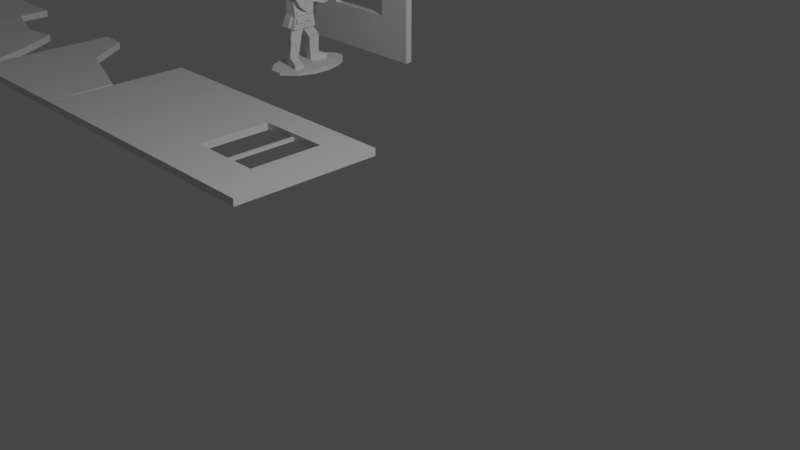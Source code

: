 # Source: ArmyMenAndEnv.blend  (saved by Blender 2.82.7; exported with 4.5.12 LTS)
import bpy
from mathutils import Matrix  # noqa: F401  (used for matrix-valued properties, if any)

bpy.ops.wm.read_factory_settings(use_empty=True)
scene = bpy.context.scene
scene.name = 'Scene'

# ---- collections
col_collection = bpy.data.collections.new('Collection'); scene.collection.children.link(col_collection)

# ---- materials (node trees are filled in below, after node groups)
mat_material = bpy.data.materials.new('Material')
mat_material.alpha_threshold = 0.0
mat_material.use_transparent_shadow = False
mat_material.line_color = (0.0, 0.0, 0.0, 1.0)

# ---- material node trees
mat_material.use_nodes = True; mat_material.node_tree.nodes.clear()
_N = mat_material.node_tree.nodes; _L = mat_material.node_tree.links
n0 = _N.new('ShaderNodeOutputMaterial'); n0.name = 'Material Output'; n0.location = (300, 300)
n1 = _N.new('ShaderNodeBsdfPrincipled'); n1.name = 'Principled BSDF'; n1.location = (10, 300)
n1.distribution = 'GGX'
n1.subsurface_method = 'BURLEY'
n1.inputs[2].default_value = 0.4
n1.inputs[3].default_value = 1.45
n1.inputs[27].default_value = (0.0, 0.0, 0.0, 1.0)
n1.inputs[28].default_value = 1.0
_L.new(n1.outputs[0], n0.inputs[0])
n0.is_active_output = True

# ---- world
world_world = bpy.data.worlds.new('World'); scene.world = world_world
world_world.use_nodes = True; world_world.node_tree.nodes.clear()
_N = world_world.node_tree.nodes; _L = world_world.node_tree.links
n0 = _N.new('ShaderNodeOutputWorld'); n0.name = 'World Output'; n0.location = (300, 300)
n1 = _N.new('ShaderNodeBackground'); n1.name = 'Background'; n1.location = (10, 300)
n1.inputs[0].default_value = (0.05088, 0.05088, 0.05088, 1.0)
_L.new(n1.outputs[0], n0.inputs[0])
n0.is_active_output = True
world_world.color = (0.05088, 0.05088, 0.05088)
world_world.use_sun_shadow = False
world_world.sun_shadow_jitter_overblur = 0.0

# ---- cameras
cam_camera = bpy.data.cameras.new('Camera')
cam_camera.clip_end = 100.0
cam_camera.ortho_scale = 7.314

# ---- lights
light_light = bpy.data.lights.new('Light', 'POINT')
light_light.transmission_factor = 0.0
light_light.energy = 1000.0
light_light.shadow_soft_size = 0.1
light_light.shadow_maximum_resolution = 0.006
light_light.use_absolute_resolution = True

# ---- meshes
me_cube_001 = bpy.data.meshes.new('Cube.001')
me_cube_001.from_pydata([(1.0, 1.0, 1.0), (1.0, 1.0, -1.0), (1.0, -1.0, 1.0), (1.0, -1.0, -1.0), (-1.0, 1.0, 1.0), (-1.0, 1.0, -1.0), (-1.0, -1.0, 1.0), (-1.0, -1.0, -1.0)], [], [(0, 4, 6, 2), (3, 2, 6, 7), (7, 6, 4, 5), (5, 1, 3, 7), (1, 0, 2, 3), (5, 4, 0, 1)])
_uv = me_cube_001.uv_layers.new(name='UVMap')
_uv.uv.foreach_set('vector', [0.625, 0.5, 0.875, 0.5, 0.875, 0.75, 0.625, 0.75, 0.375, 0.75, 0.625, 0.75, 0.625, 1.0, 0.375, 1.0, 0.375, 0.0, 0.625, 0.0, 0.625, 0.25, 0.375, 0.25, 0.125, 0.5, 0.375, 0.5, 0.375, 0.75, 0.125, 0.75, 0.375, 0.5, 0.625, 0.5, 0.625, 0.75, 0.375, 0.75, 0.375, 0.25, 0.625, 0.25, 0.625, 0.5, 0.375, 0.5])
me_cube_001.materials.append(mat_material)
me_cube_001.use_remesh_preserve_volume = False
me_cube_001.use_remesh_preserve_attributes = False
me_cube_001.use_mirror_vertex_groups = False
me_cube_001.update()
me_cube_002 = bpy.data.meshes.new('Cube.002')
me_cube_002.from_pydata([(1.0, 1.0, 1.0), (1.0, 1.0, -1.0), (1.0, -1.0, 1.0), (1.0, -1.0, -1.0), (-1.0, 1.0, 1.0), (-1.0, 1.0, -1.0), (-1.0, -1.0, 1.0), (-1.0, -1.0, -1.0), (0.0, 1.0, -1.0), (0.0, -1.0, 1.0), (0.0, -1.0, -1.0), (0.0, 1.0, 1.0), (-0.5, 1.0, -1.0), (-0.5, -1.0, 1.0), (-0.5, -1.0, -1.0), (-0.5, 1.0, 1.0), (0.5, -1.0, -1.0), (0.5, 1.0, 1.0), (0.5, 1.0, -1.0), (0.5, -1.0, 1.0), (-1.0, 0.0, -1.0), (1.0, 0.0, 1.0), (-1.0, 0.0, 1.0), (1.0, 0.0, -1.0), (-0.5, 0.09264, -1.0), (-0.5, 0.09264, 1.0), (0.5, 0.09264, 1.0), (0.5, 0.09264, -1.0), (-1.0, -0.5, -1.0), (1.0, -0.5, 1.0), (0.0, -0.4074, -1.0), (0.0, -0.4074, 1.0), (-0.5, -0.4074, -1.0), (-0.5, -0.4074, 1.0), (0.5, -0.4074, 1.0), (0.5, -0.4074, -1.0), (-1.0, -0.5, 1.0), (1.0, -0.5, -1.0), (-1.0, 0.5, 1.0), (1.0, 0.5, -1.0), (-1.0, 0.5, -1.0), (1.0, 0.5, 1.0), (0.0, 0.5926, -1.0), (0.0, 0.5926, 1.0), (-0.5, 0.5926, -1.0), (-0.5, 0.5926, 1.0), (0.5, 0.5926, 1.0), (0.5, 0.5926, -1.0)], [], [(33, 36, 6, 13), (14, 13, 6, 7), (40, 38, 4, 5), (35, 37, 3, 16), (37, 29, 2, 3), (18, 17, 0, 1), (12, 15, 11, 8), (32, 30, 10, 14), (16, 19, 9, 10), (34, 31, 9, 19), (28, 32, 14, 7), (5, 4, 15, 12), (10, 9, 13, 14), (31, 33, 13, 9), (29, 34, 19, 2), (3, 2, 19, 16), (8, 11, 17, 18), (30, 35, 16, 10), (41, 46, 26, 21), (40, 44, 24, 20), (39, 41, 21, 23), (47, 39, 23, 27), (28, 36, 22, 20), (45, 38, 22, 25), (7, 6, 36, 28), (21, 26, 34, 29), (20, 24, 32, 28), (23, 21, 29, 37), (27, 23, 37, 35), (25, 22, 36, 33), (15, 4, 38, 45), (18, 1, 39, 47), (1, 0, 41, 39), (12, 8, 42, 44), (17, 11, 43, 46), (5, 12, 44, 40), (11, 15, 45, 43), (0, 17, 46, 41), (8, 18, 47, 42), (20, 22, 38, 40), (42, 47, 46, 43, 45, 44), (24, 44, 45, 25, 33, 32), (35, 34, 46, 47), (35, 30, 31, 34), (31, 30, 32, 33)])
_uv = me_cube_002.uv_layers.new(name='UVMap')
_uv.uv.foreach_set('vector', [0.8125, 0.6875, 0.875, 0.6875, 0.875, 0.75, 0.8125, 0.75, 0.375, 0.9375, 0.625, 0.9375, 0.625, 1.0, 0.375, 1.0, 0.375, 0.1875, 0.625, 0.1875, 0.625, 0.25, 0.375, 0.25, 0.3125, 0.6875, 0.375, 0.6875, 0.375, 0.75, 0.3125, 0.75, 0.375, 0.6875, 0.625, 0.6875, 0.625, 0.75, 0.375, 0.75, 0.375, 0.4375, 0.625, 0.4375, 0.625, 0.5, 0.375, 0.5, 0.375, 0.3125, 0.625, 0.3125, 0.625, 0.375, 0.375, 0.375, 0.1875, 0.6875, 0.25, 0.6875, 0.25, 0.75, 0.1875, 0.75, 0.375, 0.8125, 0.625, 0.8125, 0.625, 0.875, 0.375, 0.875, 0.6875, 0.6875, 0.75, 0.6875, 0.75, 0.75, 0.6875, 0.75, 0.125, 0.6875, 0.1875, 0.6875, 0.1875, 0.75, 0.125, 0.75, 0.375, 0.25, 0.625, 0.25, 0.625, 0.3125, 0.375, 0.3125, 0.375, 0.875, 0.625, 0.875, 0.625, 0.9375, 0.375, 0.9375, 0.75, 0.6875, 0.8125, 0.6875, 0.8125, 0.75, 0.75, 0.75, 0.625, 0.6875, 0.6875, 0.6875, 0.6875, 0.75, 0.625, 0.75, 0.375, 0.75, 0.625, 0.75, 0.625, 0.8125, 0.375, 0.8125, 0.375, 0.375, 0.625, 0.375, 0.625, 0.4375, 0.375, 0.4375, 0.25, 0.6875, 0.3125, 0.6875, 0.3125, 0.75, 0.25, 0.75, 0.625, 0.5625, 0.6875, 0.5625, 0.6875, 0.625, 0.625, 0.625, 0.125, 0.5625, 0.1875, 0.5625, 0.1875, 0.625, 0.125, 0.625, 0.375, 0.5625, 0.625, 0.5625, 0.625, 0.625, 0.375, 0.625, 0.3125, 0.5625, 0.375, 0.5625, 0.375, 0.625, 0.3125, 0.625, 0.375, 0.0625, 0.625, 0.0625, 0.625, 0.125, 0.375, 0.125, 0.8125, 0.5625, 0.875, 0.5625, 0.875, 0.625, 0.8125, 0.625, 0.375, 0.0, 0.625, 0.0, 0.625, 0.0625, 0.375, 0.0625, 0.625, 0.625, 0.6875, 0.625, 0.6875, 0.6875, 0.625, 0.6875, 0.125, 0.625, 0.1875, 0.625, 0.1875, 0.6875, 0.125, 0.6875, 0.375, 0.625, 0.625, 0.625, 0.625, 0.6875, 0.375, 0.6875, 0.3125, 0.625, 0.375, 0.625, 0.375, 0.6875, 0.3125, 0.6875, 0.8125, 0.625, 0.875, 0.625, 0.875, 0.6875, 0.8125, 0.6875, 0.8125, 0.5, 0.875, 0.5, 0.875, 0.5625, 0.8125, 0.5625, 0.3125, 0.5, 0.375, 0.5, 0.375, 0.5625, 0.3125, 0.5625, 0.375, 0.5, 0.625, 0.5, 0.625, 0.5625, 0.375, 0.5625, 0.1875, 0.5, 0.25, 0.5, 0.25, 0.5625, 0.1875, 0.5625, 0.6875, 0.5, 0.75, 0.5, 0.75, 0.5625, 0.6875, 0.5625, 0.125, 0.5, 0.1875, 0.5, 0.1875, 0.5625, 0.125, 0.5625, 0.75, 0.5, 0.8125, 0.5, 0.8125, 0.5625, 0.75, 0.5625, 0.625, 0.5, 0.6875, 0.5, 0.6875, 0.5625, 0.625, 0.5625, 0.25, 0.5, 0.3125, 0.5, 0.3125, 0.5625, 0.25, 0.5625, 0.375, 0.125, 0.625, 0.125, 0.625, 0.1875, 0.375, 0.1875, 0.25, 0.5625, 0.3125, 0.5625, 0.6875, 0.5625, 0.75, 0.5625, 0.8125, 0.5625, 0.1875, 0.5625, 0.1875, 0.625, 0.1875, 0.5625, 0.8125, 0.5625, 0.8125, 0.625, 0.8125, 0.6875, 0.1875, 0.6875, 0.0, 0.0, 0.0, 0.0, 0.6875, 0.5625, 0.3125, 0.5625, 0.0, 0.0, 0.25, 0.6875, 0.75, 0.6875, 0.0, 0.0, 0.75, 0.6875, 0.25, 0.6875, 0.1875, 0.6875, 0.8125, 0.6875])
me_cube_002.materials.append(mat_material)
me_cube_002.use_remesh_preserve_volume = False
me_cube_002.use_remesh_preserve_attributes = False
me_cube_002.use_mirror_vertex_groups = False
me_cube_002.update()
me_cube_003 = bpy.data.meshes.new('Cube.003')
me_cube_003.from_pydata([(1.0, 1.0, 1.0), (1.0, 1.0, -1.0), (1.0, -1.0, 1.0), (1.0, -1.0, -1.0), (-1.0, 1.0, 1.0), (-1.0, 1.0, -1.0), (-1.0, -1.0, 1.0), (-1.0, -1.0, -1.0), (0.0, 1.0, -1.0), (0.0, -1.0, 1.0), (0.0, -1.0, -1.0), (0.0, 1.0, 1.0), (-0.5, 1.0, -1.0), (-0.5, -1.0, 1.0), (-0.5, -1.0, -1.0), (-0.5, 1.0, 1.0), (0.5, -1.0, -1.0), (0.5, 1.0, 1.0), (0.5, 1.0, -1.0), (0.5, -1.0, 1.0), (-1.0, 0.0, -1.0), (1.0, 0.0, 1.0), (-1.0, 0.0, 1.0), (1.0, 0.0, -1.0), (-0.3686, 0.09264, -0.7372), (-0.3686, 0.09264, 0.7372), (0.3686, 0.09264, 0.7372), (0.3686, 0.09264, -0.7372), (-1.0, -0.5, -1.0), (1.0, -0.5, 1.0), (-2.065e-08, -0.276, -0.7372), (-2.065e-08, -0.276, 0.7372), (-0.3686, -0.276, -0.7372), (-0.3686, -0.276, 0.7372), (0.3686, -0.276, 0.7372), (0.3686, -0.276, -0.7372), (-1.0, -0.5, 1.0), (1.0, -0.5, -1.0), (-1.0, 0.5, 1.0), (1.0, 0.5, -1.0), (-1.0, 0.5, -1.0), (1.0, 0.5, 1.0), (-2.065e-08, 0.985, -0.7372), (-2.065e-08, 0.985, 0.7372), (-0.3686, 0.985, -0.7372), (-0.3686, 0.985, 0.7372), (0.3686, 0.985, 0.7372), (0.3686, 0.985, -0.7372)], [], [(33, 36, 6, 13), (14, 13, 6, 7), (40, 38, 4, 5), (35, 37, 3, 16), (37, 29, 2, 3), (18, 17, 0, 1), (12, 15, 11, 8), (32, 30, 10, 14), (16, 19, 9, 10), (34, 31, 9, 19), (28, 32, 14, 7), (5, 4, 15, 12), (10, 9, 13, 14), (31, 33, 13, 9), (29, 34, 19, 2), (3, 2, 19, 16), (8, 11, 17, 18), (30, 35, 16, 10), (41, 46, 26, 21), (40, 44, 24, 20), (39, 41, 21, 23), (47, 39, 23, 27), (28, 36, 22, 20), (45, 38, 22, 25), (7, 6, 36, 28), (21, 26, 34, 29), (20, 24, 32, 28), (23, 21, 29, 37), (27, 23, 37, 35), (25, 22, 36, 33), (15, 4, 38, 45), (18, 1, 39, 47), (1, 0, 41, 39), (12, 8, 42, 44), (17, 11, 43, 46), (5, 12, 44, 40), (11, 15, 45, 43), (0, 17, 46, 41), (8, 18, 47, 42), (20, 22, 38, 40), (42, 47, 46, 43, 45, 44), (24, 44, 45, 25, 33, 32), (35, 34, 46, 47), (35, 30, 31, 34), (31, 30, 32, 33)])
_uv = me_cube_003.uv_layers.new(name='UVMap')
_uv.uv.foreach_set('vector', [0.8125, 0.6875, 0.875, 0.6875, 0.875, 0.75, 0.8125, 0.75, 0.375, 0.9375, 0.625, 0.9375, 0.625, 1.0, 0.375, 1.0, 0.375, 0.1875, 0.625, 0.1875, 0.625, 0.25, 0.375, 0.25, 0.3125, 0.6875, 0.375, 0.6875, 0.375, 0.75, 0.3125, 0.75, 0.375, 0.6875, 0.625, 0.6875, 0.625, 0.75, 0.375, 0.75, 0.375, 0.4375, 0.625, 0.4375, 0.625, 0.5, 0.375, 0.5, 0.375, 0.3125, 0.625, 0.3125, 0.625, 0.375, 0.375, 0.375, 0.1875, 0.6875, 0.25, 0.6875, 0.25, 0.75, 0.1875, 0.75, 0.375, 0.8125, 0.625, 0.8125, 0.625, 0.875, 0.375, 0.875, 0.6875, 0.6875, 0.75, 0.6875, 0.75, 0.75, 0.6875, 0.75, 0.125, 0.6875, 0.1875, 0.6875, 0.1875, 0.75, 0.125, 0.75, 0.375, 0.25, 0.625, 0.25, 0.625, 0.3125, 0.375, 0.3125, 0.375, 0.875, 0.625, 0.875, 0.625, 0.9375, 0.375, 0.9375, 0.75, 0.6875, 0.8125, 0.6875, 0.8125, 0.75, 0.75, 0.75, 0.625, 0.6875, 0.6875, 0.6875, 0.6875, 0.75, 0.625, 0.75, 0.375, 0.75, 0.625, 0.75, 0.625, 0.8125, 0.375, 0.8125, 0.375, 0.375, 0.625, 0.375, 0.625, 0.4375, 0.375, 0.4375, 0.25, 0.6875, 0.3125, 0.6875, 0.3125, 0.75, 0.25, 0.75, 0.625, 0.5625, 0.6875, 0.5625, 0.6875, 0.625, 0.625, 0.625, 0.125, 0.5625, 0.1875, 0.5625, 0.1875, 0.625, 0.125, 0.625, 0.375, 0.5625, 0.625, 0.5625, 0.625, 0.625, 0.375, 0.625, 0.3125, 0.5625, 0.375, 0.5625, 0.375, 0.625, 0.3125, 0.625, 0.375, 0.0625, 0.625, 0.0625, 0.625, 0.125, 0.375, 0.125, 0.8125, 0.5625, 0.875, 0.5625, 0.875, 0.625, 0.8125, 0.625, 0.375, 0.0, 0.625, 0.0, 0.625, 0.0625, 0.375, 0.0625, 0.625, 0.625, 0.6875, 0.625, 0.6875, 0.6875, 0.625, 0.6875, 0.125, 0.625, 0.1875, 0.625, 0.1875, 0.6875, 0.125, 0.6875, 0.375, 0.625, 0.625, 0.625, 0.625, 0.6875, 0.375, 0.6875, 0.3125, 0.625, 0.375, 0.625, 0.375, 0.6875, 0.3125, 0.6875, 0.8125, 0.625, 0.875, 0.625, 0.875, 0.6875, 0.8125, 0.6875, 0.8125, 0.5, 0.875, 0.5, 0.875, 0.5625, 0.8125, 0.5625, 0.3125, 0.5, 0.375, 0.5, 0.375, 0.5625, 0.3125, 0.5625, 0.375, 0.5, 0.625, 0.5, 0.625, 0.5625, 0.375, 0.5625, 0.1875, 0.5, 0.25, 0.5, 0.25, 0.5625, 0.1875, 0.5625, 0.6875, 0.5, 0.75, 0.5, 0.75, 0.5625, 0.6875, 0.5625, 0.125, 0.5, 0.1875, 0.5, 0.1875, 0.5625, 0.125, 0.5625, 0.75, 0.5, 0.8125, 0.5, 0.8125, 0.5625, 0.75, 0.5625, 0.625, 0.5, 0.6875, 0.5, 0.6875, 0.5625, 0.625, 0.5625, 0.25, 0.5, 0.3125, 0.5, 0.3125, 0.5625, 0.25, 0.5625, 0.375, 0.125, 0.625, 0.125, 0.625, 0.1875, 0.375, 0.1875, 0.25, 0.5625, 0.3125, 0.5625, 0.6875, 0.5625, 0.75, 0.5625, 0.8125, 0.5625, 0.1875, 0.5625, 0.1875, 0.625, 0.1875, 0.5625, 0.8125, 0.5625, 0.8125, 0.625, 0.8125, 0.6875, 0.1875, 0.6875, 0.0, 0.0, 0.0, 0.0, 0.6875, 0.5625, 0.3125, 0.5625, 0.0, 0.0, 0.25, 0.6875, 0.75, 0.6875, 0.0, 0.0, 0.75, 0.6875, 0.25, 0.6875, 0.1875, 0.6875, 0.8125, 0.6875])
me_cube_003.materials.append(mat_material)
me_cube_003.use_remesh_preserve_volume = False
me_cube_003.use_remesh_preserve_attributes = False
me_cube_003.use_mirror_vertex_groups = False
me_cube_003.update()
me_cube_004 = bpy.data.meshes.new('Cube.004')
me_cube_004.from_pydata([(1.0, 1.0, 1.0), (1.0, 1.0, -1.0), (1.0, -1.0, 1.0), (1.0, -1.0, -1.0), (-1.0, 1.0, 1.0), (-1.0, 1.0, -1.0), (-1.0, -1.0, 1.0), (-1.0, -1.0, -1.0)], [], [(0, 4, 6, 2), (3, 2, 6, 7), (7, 6, 4, 5), (5, 1, 3, 7), (1, 0, 2, 3), (5, 4, 0, 1)])
_uv = me_cube_004.uv_layers.new(name='UVMap')
_uv.uv.foreach_set('vector', [0.625, 0.5, 0.875, 0.5, 0.875, 0.75, 0.625, 0.75, 0.375, 0.75, 0.625, 0.75, 0.625, 1.0, 0.375, 1.0, 0.375, 0.0, 0.625, 0.0, 0.625, 0.25, 0.375, 0.25, 0.125, 0.5, 0.375, 0.5, 0.375, 0.75, 0.125, 0.75, 0.375, 0.5, 0.625, 0.5, 0.625, 0.75, 0.375, 0.75, 0.375, 0.25, 0.625, 0.25, 0.625, 0.5, 0.375, 0.5])
me_cube_004.materials.append(mat_material)
me_cube_004.use_remesh_preserve_volume = False
me_cube_004.use_remesh_preserve_attributes = False
me_cube_004.use_mirror_vertex_groups = False
me_cube_004.update()
me_cube_005 = bpy.data.meshes.new('Cube.005')
me_cube_005.from_pydata([(0.9482, -0.04882, 1.0), (0.9482, -0.04882, -1.0), (1.0, -1.0, 1.0), (1.0, -1.0, -1.0), (-1.0, 1.0, 1.0), (-1.0, 1.0, -1.0), (-1.0, -1.0, 1.0), (-1.0, -1.0, -1.0), (-0.1985, 0.3535, -1.0), (0.0, -1.0, 1.0), (0.0, -1.0, -1.0), (-0.1985, 0.3535, 1.0), (-0.6313, 0.9852, -1.0), (-0.5, -1.0, 1.0), (-0.5, -1.0, -1.0), (-0.6313, 0.9852, 1.0)], [], [(15, 4, 6, 13), (14, 13, 6, 7), (7, 6, 4, 5), (8, 1, 3, 10), (1, 0, 2, 3), (8, 11, 0, 1), (12, 15, 11, 8), (12, 8, 10, 14), (3, 2, 9, 10), (0, 11, 9, 2), (5, 12, 14, 7), (5, 4, 15, 12), (10, 9, 13, 14), (11, 15, 13, 9)])
_uv = me_cube_005.uv_layers.new(name='UVMap')
_uv.uv.foreach_set('vector', [0.8125, 0.5, 0.875, 0.5, 0.875, 0.75, 0.8125, 0.75, 0.375, 0.9375, 0.625, 0.9375, 0.625, 1.0, 0.375, 1.0, 0.375, 0.0, 0.625, 0.0, 0.625, 0.25, 0.375, 0.25, 0.25, 0.5, 0.375, 0.5, 0.375, 0.75, 0.25, 0.75, 0.375, 0.5, 0.625, 0.5, 0.625, 0.75, 0.375, 0.75, 0.375, 0.375, 0.625, 0.375, 0.625, 0.5, 0.375, 0.5, 0.375, 0.3125, 0.625, 0.3125, 0.625, 0.375, 0.375, 0.375, 0.1875, 0.5, 0.25, 0.5, 0.25, 0.75, 0.1875, 0.75, 0.375, 0.75, 0.625, 0.75, 0.625, 0.875, 0.375, 0.875, 0.625, 0.5, 0.75, 0.5, 0.75, 0.75, 0.625, 0.75, 0.125, 0.5, 0.1875, 0.5, 0.1875, 0.75, 0.125, 0.75, 0.375, 0.25, 0.625, 0.25, 0.625, 0.3125, 0.375, 0.3125, 0.375, 0.875, 0.625, 0.875, 0.625, 0.9375, 0.375, 0.9375, 0.75, 0.5, 0.8125, 0.5, 0.8125, 0.75, 0.75, 0.75])
me_cube_005.materials.append(mat_material)
me_cube_005.use_remesh_preserve_volume = False
me_cube_005.use_remesh_preserve_attributes = False
me_cube_005.use_mirror_vertex_groups = False
me_cube_005.update()
me_cube_006 = bpy.data.meshes.new('Cube.006')
me_cube_006.from_pydata([(0.285, 0.3902, 1.0), (0.285, 0.3902, -1.0), (1.0, -1.0, 1.0), (1.0, -1.0, -1.0), (-1.0, 0.5541, 1.0), (-1.0, 0.5541, -1.0), (-1.0, -1.0, 1.0), (-1.0, -1.0, -1.0), (-0.2018, 0.3021, -1.0), (0.0, -1.0, 1.0), (0.0, -1.0, -1.0), (-0.2018, 0.3021, 1.0), (-1.0, 0.0, -1.0), (0.5959, -0.1392, 1.0), (-1.0, 0.0, 1.0), (0.5959, -0.1392, -1.0), (-0.1009, -0.1971, -1.0), (-0.1009, -0.1971, 1.0)], [], [(17, 14, 6, 9), (10, 9, 6, 7), (12, 14, 4, 5), (16, 15, 3, 10), (15, 13, 2, 3), (8, 11, 0, 1), (5, 4, 11, 8), (12, 16, 10, 7), (3, 2, 9, 10), (13, 17, 9, 2), (0, 11, 17, 13), (5, 8, 16, 12), (1, 0, 13, 15), (8, 1, 15, 16), (7, 6, 14, 12), (11, 4, 14, 17)])
_uv = me_cube_006.uv_layers.new(name='UVMap')
_uv.uv.foreach_set('vector', [0.75, 0.625, 0.875, 0.625, 0.875, 0.75, 0.75, 0.75, 0.375, 0.875, 0.625, 0.875, 0.625, 1.0, 0.375, 1.0, 0.375, 0.125, 0.625, 0.125, 0.625, 0.25, 0.375, 0.25, 0.25, 0.625, 0.375, 0.625, 0.375, 0.75, 0.25, 0.75, 0.375, 0.625, 0.625, 0.625, 0.625, 0.75, 0.375, 0.75, 0.375, 0.375, 0.625, 0.375, 0.625, 0.5, 0.375, 0.5, 0.375, 0.25, 0.625, 0.25, 0.625, 0.375, 0.375, 0.375, 0.125, 0.625, 0.25, 0.625, 0.25, 0.75, 0.125, 0.75, 0.375, 0.75, 0.625, 0.75, 0.625, 0.875, 0.375, 0.875, 0.625, 0.625, 0.75, 0.625, 0.75, 0.75, 0.625, 0.75, 0.625, 0.5, 0.75, 0.5, 0.75, 0.625, 0.625, 0.625, 0.125, 0.5, 0.25, 0.5, 0.25, 0.625, 0.125, 0.625, 0.375, 0.5, 0.625, 0.5, 0.625, 0.625, 0.375, 0.625, 0.25, 0.5, 0.375, 0.5, 0.375, 0.625, 0.25, 0.625, 0.375, 0.0, 0.625, 0.0, 0.625, 0.125, 0.375, 0.125, 0.75, 0.5, 0.875, 0.5, 0.875, 0.625, 0.75, 0.625])
me_cube_006.materials.append(mat_material)
me_cube_006.use_remesh_preserve_volume = False
me_cube_006.use_remesh_preserve_attributes = False
me_cube_006.use_mirror_vertex_groups = False
me_cube_006.update()
me_cube_007 = bpy.data.meshes.new('Cube.007')
me_cube_007.from_pydata([(1.0, -0.3704, 1.0), (1.0, -0.3704, -1.0), (1.0, -1.0, 1.0), (1.0, -1.0, -1.0), (-1.0, -0.1296, 1.0), (-1.0, -0.1296, -1.0), (-1.0, -1.0, 1.0), (-1.0, -1.0, -1.0), (-0.408, -0.3783, -1.0), (0.0, -1.0, 1.0), (0.0, -1.0, -1.0), (-0.408, -0.3783, 1.0), (0.5, -1.0, -1.0), (0.5, -0.2022, 1.0), (0.5, -0.2022, -1.0), (0.5, -1.0, 1.0)], [], [(11, 4, 6, 9), (10, 9, 6, 7), (7, 6, 4, 5), (14, 1, 3, 12), (1, 0, 2, 3), (14, 13, 0, 1), (5, 4, 11, 8), (5, 8, 10, 7), (12, 15, 9, 10), (13, 11, 9, 15), (0, 13, 15, 2), (3, 2, 15, 12), (8, 11, 13, 14), (8, 14, 12, 10)])
_uv = me_cube_007.uv_layers.new(name='UVMap')
_uv.uv.foreach_set('vector', [0.75, 0.5, 0.875, 0.5, 0.875, 0.75, 0.75, 0.75, 0.375, 0.875, 0.625, 0.875, 0.625, 1.0, 0.375, 1.0, 0.375, 0.0, 0.625, 0.0, 0.625, 0.25, 0.375, 0.25, 0.3125, 0.5, 0.375, 0.5, 0.375, 0.75, 0.3125, 0.75, 0.375, 0.5, 0.625, 0.5, 0.625, 0.75, 0.375, 0.75, 0.375, 0.4375, 0.625, 0.4375, 0.625, 0.5, 0.375, 0.5, 0.375, 0.25, 0.625, 0.25, 0.625, 0.375, 0.375, 0.375, 0.125, 0.5, 0.25, 0.5, 0.25, 0.75, 0.125, 0.75, 0.375, 0.8125, 0.625, 0.8125, 0.625, 0.875, 0.375, 0.875, 0.6875, 0.5, 0.75, 0.5, 0.75, 0.75, 0.6875, 0.75, 0.625, 0.5, 0.6875, 0.5, 0.6875, 0.75, 0.625, 0.75, 0.375, 0.75, 0.625, 0.75, 0.625, 0.8125, 0.375, 0.8125, 0.375, 0.375, 0.625, 0.375, 0.625, 0.4375, 0.375, 0.4375, 0.25, 0.5, 0.3125, 0.5, 0.3125, 0.75, 0.25, 0.75])
me_cube_007.materials.append(mat_material)
me_cube_007.use_remesh_preserve_volume = False
me_cube_007.use_remesh_preserve_attributes = False
me_cube_007.use_mirror_vertex_groups = False
me_cube_007.update()
me_cube_008 = bpy.data.meshes.new('Cube.008')
me_cube_008.from_pydata([(-1.0, -0.3529, -1.0), (-1.0, -0.3529, -0.8283), (-1.0, 1.0, -1.0), (-1.0, 1.0, -0.8283), (1.0, -0.3529, -1.0), (1.0, -0.3529, -0.8283), (1.0, 1.0, -1.0), (1.0, 1.0, -0.8283), (-0.8875, 1.959, -0.9791), (-0.8875, 1.959, -0.8493), (0.8875, 1.959, -0.9791), (0.8875, 1.959, -0.8493), (-0.8036, -1.494, -0.9704), (-0.8036, -1.494, -0.858), (0.8036, -1.494, -0.9704), (0.8036, -1.494, -0.858), (-0.2743, -2.401, -0.9704), (-0.2743, -2.401, -0.858), (0.2743, -2.401, -0.9704), (0.2743, -2.401, -0.858), (-0.6466, 2.759, -0.9791), (-0.6466, 2.759, -0.8493), (0.6466, 2.759, -0.9791), (0.6466, 2.759, -0.8493), (-0.1705, 3.391, -0.9791), (-0.1705, 3.391, -0.8493), (0.1705, 3.391, -0.9791), (0.1705, 3.391, -0.8493)], [], [(0, 1, 3, 2), (3, 7, 11, 9), (6, 7, 5, 4), (5, 1, 13, 15), (2, 6, 4, 0), (7, 3, 1, 5), (10, 8, 20, 22), (2, 3, 9, 8), (7, 6, 10, 11), (6, 2, 8, 10), (12, 14, 18, 16), (4, 5, 15, 14), (1, 0, 12, 13), (0, 4, 14, 12), (18, 19, 17, 16), (13, 12, 16, 17), (15, 13, 17, 19), (14, 15, 19, 18), (21, 23, 27, 25), (9, 11, 23, 21), (8, 9, 21, 20), (11, 10, 22, 23), (24, 25, 27, 26), (20, 21, 25, 24), (23, 22, 26, 27), (22, 20, 24, 26)])
_uv = me_cube_008.uv_layers.new(name='UVMap')
_uv.uv.foreach_set('vector', [0.375, 0.0, 0.625, 0.0, 0.625, 0.25, 0.375, 0.25, 0.875, 0.5, 0.625, 0.5, 0.625, 0.5, 0.875, 0.5, 0.375, 0.5, 0.625, 0.5, 0.625, 0.75, 0.375, 0.75, 0.625, 0.75, 0.875, 0.75, 0.875, 0.75, 0.625, 0.75, 0.125, 0.5, 0.375, 0.5, 0.375, 0.75, 0.125, 0.75, 0.625, 0.5, 0.875, 0.5, 0.875, 0.75, 0.625, 0.75, 0.375, 0.5, 0.125, 0.5, 0.125, 0.5, 0.375, 0.5, 0.375, 0.25, 0.625, 0.25, 0.625, 0.25, 0.375, 0.25, 0.625, 0.5, 0.375, 0.5, 0.375, 0.5, 0.625, 0.5, 0.375, 0.5, 0.125, 0.5, 0.125, 0.5, 0.375, 0.5, 0.125, 0.75, 0.375, 0.75, 0.375, 0.75, 0.125, 0.75, 0.375, 0.75, 0.625, 0.75, 0.625, 0.75, 0.375, 0.75, 0.625, 0.0, 0.375, 0.0, 0.375, 0.0, 0.625, 0.0, 0.125, 0.75, 0.375, 0.75, 0.375, 0.75, 0.125, 0.75, 0.375, 0.75, 0.625, 0.75, 0.625, 1.0, 0.375, 1.0, 0.625, 0.0, 0.375, 0.0, 0.375, 0.0, 0.625, 0.0, 0.625, 0.75, 0.875, 0.75, 0.875, 0.75, 0.625, 0.75, 0.375, 0.75, 0.625, 0.75, 0.625, 0.75, 0.375, 0.75, 0.875, 0.5, 0.625, 0.5, 0.625, 0.5, 0.875, 0.5, 0.875, 0.5, 0.625, 0.5, 0.625, 0.5, 0.875, 0.5, 0.375, 0.25, 0.625, 0.25, 0.625, 0.25, 0.375, 0.25, 0.625, 0.5, 0.375, 0.5, 0.375, 0.5, 0.625, 0.5, 0.375, 0.25, 0.625, 0.25, 0.625, 0.5, 0.375, 0.5, 0.375, 0.25, 0.625, 0.25, 0.625, 0.25, 0.375, 0.25, 0.625, 0.5, 0.375, 0.5, 0.375, 0.5, 0.625, 0.5, 0.375, 0.5, 0.125, 0.5, 0.125, 0.5, 0.375, 0.5])
me_cube_008.use_remesh_fix_poles = True
me_cube_008.use_remesh_preserve_attributes = False
me_cube_008.use_mirror_vertex_groups = False
me_cube_008.update()
me_cube_009 = bpy.data.meshes.new('Cube.009')
me_cube_009.from_pydata([(1.0, 1.0, 1.0), (1.0, 1.0, -1.0), (1.0, -1.0, 1.0), (1.0, -1.0, -1.0), (-1.0, 1.0, 1.0), (-1.0, 1.0, -1.0), (-1.0, -1.0, 1.0), (-1.0, -1.0, -1.0), (0.0, 1.0, -1.0), (0.0, -1.0, 1.0), (0.0, -1.0, -1.0), (0.0, 1.0, 1.0), (-0.5, 1.0, -1.0), (-0.5, -1.0, 1.0), (-0.5, -1.0, -1.0), (-0.5, 1.0, 1.0), (0.5, -1.0, -1.0), (0.5, 1.0, 1.0), (0.5, 1.0, -1.0), (0.5, -1.0, 1.0), (-1.0, 0.0, -1.0), (1.0, 0.0, 1.0), (-1.0, 0.0, 1.0), (1.0, 0.0, -1.0), (-0.5, 0.09264, -1.0), (-0.5, 0.09264, 1.0), (0.5, 0.09264, 1.0), (0.5, 0.09264, -1.0), (-1.0, -0.5, -1.0), (1.0, -0.5, 1.0), (0.0, -0.4074, -1.0), (0.0, -0.4074, 1.0), (-0.5, -0.4074, -1.0), (-0.5, -0.4074, 1.0), (0.5, -0.4074, 1.0), (0.5, -0.4074, -1.0), (-1.0, -0.5, 1.0), (1.0, -0.5, -1.0), (-1.0, 0.5, 1.0), (1.0, 0.5, -1.0), (-1.0, 0.5, -1.0), (1.0, 0.5, 1.0), (0.0, 0.5926, -1.0), (0.0, 0.5926, 1.0), (-0.5, 0.5926, -1.0), (-0.5, 0.5926, 1.0), (0.5, 0.5926, 1.0), (0.5, 0.5926, -1.0)], [], [(33, 36, 6, 13), (14, 13, 6, 7), (40, 38, 4, 5), (35, 37, 3, 16), (37, 29, 2, 3), (18, 17, 0, 1), (12, 15, 11, 8), (32, 30, 10, 14), (16, 19, 9, 10), (34, 31, 9, 19), (28, 32, 14, 7), (5, 4, 15, 12), (10, 9, 13, 14), (31, 33, 13, 9), (29, 34, 19, 2), (3, 2, 19, 16), (8, 11, 17, 18), (30, 35, 16, 10), (41, 46, 26, 21), (40, 44, 24, 20), (39, 41, 21, 23), (47, 39, 23, 27), (28, 36, 22, 20), (45, 38, 22, 25), (7, 6, 36, 28), (21, 26, 34, 29), (20, 24, 32, 28), (23, 21, 29, 37), (27, 23, 37, 35), (25, 22, 36, 33), (15, 4, 38, 45), (18, 1, 39, 47), (1, 0, 41, 39), (12, 8, 42, 44), (17, 11, 43, 46), (5, 12, 44, 40), (11, 15, 45, 43), (0, 17, 46, 41), (8, 18, 47, 42), (20, 22, 38, 40), (42, 47, 46, 43, 45, 44), (24, 44, 45, 25, 33, 32), (35, 34, 46, 47), (35, 30, 31, 34), (31, 30, 32, 33)])
_uv = me_cube_009.uv_layers.new(name='UVMap')
_uv.uv.foreach_set('vector', [0.8125, 0.6875, 0.875, 0.6875, 0.875, 0.75, 0.8125, 0.75, 0.375, 0.9375, 0.625, 0.9375, 0.625, 1.0, 0.375, 1.0, 0.375, 0.1875, 0.625, 0.1875, 0.625, 0.25, 0.375, 0.25, 0.3125, 0.6875, 0.375, 0.6875, 0.375, 0.75, 0.3125, 0.75, 0.375, 0.6875, 0.625, 0.6875, 0.625, 0.75, 0.375, 0.75, 0.375, 0.4375, 0.625, 0.4375, 0.625, 0.5, 0.375, 0.5, 0.375, 0.3125, 0.625, 0.3125, 0.625, 0.375, 0.375, 0.375, 0.1875, 0.6875, 0.25, 0.6875, 0.25, 0.75, 0.1875, 0.75, 0.375, 0.8125, 0.625, 0.8125, 0.625, 0.875, 0.375, 0.875, 0.6875, 0.6875, 0.75, 0.6875, 0.75, 0.75, 0.6875, 0.75, 0.125, 0.6875, 0.1875, 0.6875, 0.1875, 0.75, 0.125, 0.75, 0.375, 0.25, 0.625, 0.25, 0.625, 0.3125, 0.375, 0.3125, 0.375, 0.875, 0.625, 0.875, 0.625, 0.9375, 0.375, 0.9375, 0.75, 0.6875, 0.8125, 0.6875, 0.8125, 0.75, 0.75, 0.75, 0.625, 0.6875, 0.6875, 0.6875, 0.6875, 0.75, 0.625, 0.75, 0.375, 0.75, 0.625, 0.75, 0.625, 0.8125, 0.375, 0.8125, 0.375, 0.375, 0.625, 0.375, 0.625, 0.4375, 0.375, 0.4375, 0.25, 0.6875, 0.3125, 0.6875, 0.3125, 0.75, 0.25, 0.75, 0.625, 0.5625, 0.6875, 0.5625, 0.6875, 0.625, 0.625, 0.625, 0.125, 0.5625, 0.1875, 0.5625, 0.1875, 0.625, 0.125, 0.625, 0.375, 0.5625, 0.625, 0.5625, 0.625, 0.625, 0.375, 0.625, 0.3125, 0.5625, 0.375, 0.5625, 0.375, 0.625, 0.3125, 0.625, 0.375, 0.0625, 0.625, 0.0625, 0.625, 0.125, 0.375, 0.125, 0.8125, 0.5625, 0.875, 0.5625, 0.875, 0.625, 0.8125, 0.625, 0.375, 0.0, 0.625, 0.0, 0.625, 0.0625, 0.375, 0.0625, 0.625, 0.625, 0.6875, 0.625, 0.6875, 0.6875, 0.625, 0.6875, 0.125, 0.625, 0.1875, 0.625, 0.1875, 0.6875, 0.125, 0.6875, 0.375, 0.625, 0.625, 0.625, 0.625, 0.6875, 0.375, 0.6875, 0.3125, 0.625, 0.375, 0.625, 0.375, 0.6875, 0.3125, 0.6875, 0.8125, 0.625, 0.875, 0.625, 0.875, 0.6875, 0.8125, 0.6875, 0.8125, 0.5, 0.875, 0.5, 0.875, 0.5625, 0.8125, 0.5625, 0.3125, 0.5, 0.375, 0.5, 0.375, 0.5625, 0.3125, 0.5625, 0.375, 0.5, 0.625, 0.5, 0.625, 0.5625, 0.375, 0.5625, 0.1875, 0.5, 0.25, 0.5, 0.25, 0.5625, 0.1875, 0.5625, 0.6875, 0.5, 0.75, 0.5, 0.75, 0.5625, 0.6875, 0.5625, 0.125, 0.5, 0.1875, 0.5, 0.1875, 0.5625, 0.125, 0.5625, 0.75, 0.5, 0.8125, 0.5, 0.8125, 0.5625, 0.75, 0.5625, 0.625, 0.5, 0.6875, 0.5, 0.6875, 0.5625, 0.625, 0.5625, 0.25, 0.5, 0.3125, 0.5, 0.3125, 0.5625, 0.25, 0.5625, 0.375, 0.125, 0.625, 0.125, 0.625, 0.1875, 0.375, 0.1875, 0.25, 0.5625, 0.3125, 0.5625, 0.6875, 0.5625, 0.75, 0.5625, 0.8125, 0.5625, 0.1875, 0.5625, 0.1875, 0.625, 0.1875, 0.5625, 0.8125, 0.5625, 0.8125, 0.625, 0.8125, 0.6875, 0.1875, 0.6875, 0.0, 0.0, 0.0, 0.0, 0.6875, 0.5625, 0.3125, 0.5625, 0.0, 0.0, 0.25, 0.6875, 0.75, 0.6875, 0.0, 0.0, 0.75, 0.6875, 0.25, 0.6875, 0.1875, 0.6875, 0.8125, 0.6875])
me_cube_009.materials.append(mat_material)
me_cube_009.use_remesh_preserve_volume = False
me_cube_009.use_remesh_preserve_attributes = False
me_cube_009.use_mirror_vertex_groups = False
me_cube_009.update()
me_cube_012 = bpy.data.meshes.new('Cube.012')
me_cube_012.from_pydata([(-1.0, -1.0, -1.0), (-1.0, -1.0, 1.0), (-1.0, 0.7631, -1.0), (-1.0, 0.7631, 1.0), (1.0, -1.0, -1.0), (1.0, -1.0, 1.0), (1.0, 0.7631, -1.0), (1.0, 0.7631, 1.0), (-1.0, 3.132, -1.0), (-1.0, 3.132, 0.1908), (1.0, 3.132, -1.0), (1.0, 3.132, 0.1908), (-1.17, -1.15, 1.142), (-1.17, 0.9132, 1.142), (1.17, -1.15, 1.142), (1.17, 0.9132, 1.142), (-1.321, -1.283, 4.861), (-1.321, 1.046, 4.861), (1.321, -1.283, 4.861), (1.321, 1.046, 4.861), (-1.455, -1.614, 5.287), (-1.455, 0.9508, 5.287), (1.455, -1.614, 5.287), (1.455, 0.9508, 5.287), (-1.455, -3.154, 7.503), (-1.455, -0.5887, 7.503), (1.455, -3.154, 7.503), (1.455, -0.5887, 7.503)], [], [(0, 1, 3, 2), (7, 6, 10, 11), (6, 7, 5, 4), (4, 5, 1, 0), (2, 6, 4, 0), (5, 7, 15, 14), (8, 9, 11, 10), (6, 2, 8, 10), (3, 7, 11, 9), (2, 3, 9, 8), (14, 15, 19, 18), (3, 1, 12, 13), (1, 5, 14, 12), (7, 3, 13, 15), (18, 19, 23, 22), (13, 12, 16, 17), (12, 14, 18, 16), (15, 13, 17, 19), (20, 22, 26, 24), (17, 16, 20, 21), (16, 18, 22, 20), (19, 17, 21, 23), (27, 25, 24, 26), (23, 21, 25, 27), (22, 23, 27, 26), (21, 20, 24, 25)])
_uv = me_cube_012.uv_layers.new(name='UVMap')
_uv.uv.foreach_set('vector', [0.375, 0.0, 0.625, 0.0, 0.625, 0.25, 0.375, 0.25, 0.625, 0.5, 0.375, 0.5, 0.375, 0.5, 0.625, 0.5, 0.375, 0.5, 0.625, 0.5, 0.625, 0.75, 0.375, 0.75, 0.375, 0.75, 0.625, 0.75, 0.625, 1.0, 0.375, 1.0, 0.125, 0.5, 0.375, 0.5, 0.375, 0.75, 0.125, 0.75, 0.625, 0.75, 0.625, 0.5, 0.625, 0.5, 0.625, 0.75, 0.375, 0.25, 0.625, 0.25, 0.625, 0.5, 0.375, 0.5, 0.375, 0.5, 0.125, 0.5, 0.125, 0.5, 0.375, 0.5, 0.875, 0.5, 0.625, 0.5, 0.625, 0.5, 0.875, 0.5, 0.375, 0.25, 0.625, 0.25, 0.625, 0.25, 0.375, 0.25, 0.625, 0.75, 0.625, 0.5, 0.625, 0.5, 0.625, 0.75, 0.625, 0.25, 0.625, 0.0, 0.625, 0.0, 0.625, 0.25, 0.625, 1.0, 0.625, 0.75, 0.625, 0.75, 0.625, 1.0, 0.625, 0.5, 0.875, 0.5, 0.875, 0.5, 0.625, 0.5, 0.625, 0.75, 0.625, 0.5, 0.625, 0.5, 0.625, 0.75, 0.625, 0.25, 0.625, 0.0, 0.625, 0.0, 0.625, 0.25, 0.625, 1.0, 0.625, 0.75, 0.625, 0.75, 0.625, 1.0, 0.625, 0.5, 0.875, 0.5, 0.875, 0.5, 0.625, 0.5, 0.625, 1.0, 0.625, 0.75, 0.625, 0.75, 0.625, 1.0, 0.625, 0.25, 0.625, 0.0, 0.625, 0.0, 0.625, 0.25, 0.625, 1.0, 0.625, 0.75, 0.625, 0.75, 0.625, 1.0, 0.625, 0.5, 0.875, 0.5, 0.875, 0.5, 0.625, 0.5, 0.625, 0.5, 0.875, 0.5, 0.875, 0.75, 0.625, 0.75, 0.625, 0.5, 0.875, 0.5, 0.875, 0.5, 0.625, 0.5, 0.625, 0.75, 0.625, 0.5, 0.625, 0.5, 0.625, 0.75, 0.625, 0.25, 0.625, 0.0, 0.625, 0.0, 0.625, 0.25])
me_cube_012.use_remesh_fix_poles = True
me_cube_012.use_remesh_preserve_attributes = False
me_cube_012.use_mirror_vertex_groups = False
me_cube_012.update()
me_cube_013 = bpy.data.meshes.new('Cube.013')
me_cube_013.from_pydata([(-1.0, -1.0, -1.0), (-0.8642, -0.8803, 1.01), (-1.0, 0.7631, -1.0), (-0.8642, 0.6434, 1.01), (1.0, -1.0, -1.0), (0.8642, -0.8803, 1.01), (1.0, 0.7631, -1.0), (0.8642, 0.6434, 1.01), (-1.0, 3.132, -1.0), (-1.0, 3.132, 0.1908), (1.0, 3.132, -1.0), (1.0, 3.132, 0.1908), (-1.011, -1.01, 1.132), (-1.011, 0.7731, 1.132), (1.011, -1.01, 1.132), (1.011, 0.7731, 1.132), (-1.715, -1.253, 4.905), (-1.715, 0.8508, 4.905), (0.671, -1.253, 4.905), (0.671, 0.8508, 4.905), (-1.835, -1.406, 5.243), (-1.835, 0.6289, 5.243), (0.6319, -1.387, 5.243), (0.6319, 0.6472, 5.243), (-2.737, -2.213, 7.503), (-2.737, 0.3521, 7.503), (0.1727, -2.213, 7.503), (0.1727, 0.3521, 7.503)], [], [(0, 1, 3, 2), (7, 6, 10, 11), (6, 7, 5, 4), (4, 5, 1, 0), (2, 6, 4, 0), (5, 7, 15, 14), (8, 9, 11, 10), (6, 2, 8, 10), (3, 7, 11, 9), (2, 3, 9, 8), (14, 15, 19, 18), (3, 1, 12, 13), (1, 5, 14, 12), (7, 3, 13, 15), (18, 19, 23, 22), (13, 12, 16, 17), (12, 14, 18, 16), (15, 13, 17, 19), (20, 22, 26, 24), (17, 16, 20, 21), (16, 18, 22, 20), (19, 17, 21, 23), (27, 25, 24, 26), (23, 21, 25, 27), (22, 23, 27, 26), (21, 20, 24, 25)])
_uv = me_cube_013.uv_layers.new(name='UVMap')
_uv.uv.foreach_set('vector', [0.375, 0.0, 0.625, 0.0, 0.625, 0.25, 0.375, 0.25, 0.625, 0.5, 0.375, 0.5, 0.375, 0.5, 0.625, 0.5, 0.375, 0.5, 0.625, 0.5, 0.625, 0.75, 0.375, 0.75, 0.375, 0.75, 0.625, 0.75, 0.625, 1.0, 0.375, 1.0, 0.125, 0.5, 0.375, 0.5, 0.375, 0.75, 0.125, 0.75, 0.625, 0.75, 0.625, 0.5, 0.625, 0.5, 0.625, 0.75, 0.375, 0.25, 0.625, 0.25, 0.625, 0.5, 0.375, 0.5, 0.375, 0.5, 0.125, 0.5, 0.125, 0.5, 0.375, 0.5, 0.875, 0.5, 0.625, 0.5, 0.625, 0.5, 0.875, 0.5, 0.375, 0.25, 0.625, 0.25, 0.625, 0.25, 0.375, 0.25, 0.625, 0.75, 0.625, 0.5, 0.625, 0.5, 0.625, 0.75, 0.625, 0.25, 0.625, 0.0, 0.625, 0.0, 0.625, 0.25, 0.625, 1.0, 0.625, 0.75, 0.625, 0.75, 0.625, 1.0, 0.625, 0.5, 0.875, 0.5, 0.875, 0.5, 0.625, 0.5, 0.625, 0.75, 0.625, 0.5, 0.625, 0.5, 0.625, 0.75, 0.625, 0.25, 0.625, 0.0, 0.625, 0.0, 0.625, 0.25, 0.625, 1.0, 0.625, 0.75, 0.625, 0.75, 0.625, 1.0, 0.625, 0.5, 0.875, 0.5, 0.875, 0.5, 0.625, 0.5, 0.625, 1.0, 0.625, 0.75, 0.625, 0.75, 0.625, 1.0, 0.625, 0.25, 0.625, 0.0, 0.625, 0.0, 0.625, 0.25, 0.625, 1.0, 0.625, 0.75, 0.625, 0.75, 0.625, 1.0, 0.625, 0.5, 0.875, 0.5, 0.875, 0.5, 0.625, 0.5, 0.625, 0.5, 0.875, 0.5, 0.875, 0.75, 0.625, 0.75, 0.625, 0.5, 0.875, 0.5, 0.875, 0.5, 0.625, 0.5, 0.625, 0.75, 0.625, 0.5, 0.625, 0.5, 0.625, 0.75, 0.625, 0.25, 0.625, 0.0, 0.625, 0.0, 0.625, 0.25])
me_cube_013.use_remesh_fix_poles = True
me_cube_013.use_remesh_preserve_attributes = False
me_cube_013.use_mirror_vertex_groups = False
me_cube_013.update()
me_cube_014 = bpy.data.meshes.new('Cube.014')
me_cube_014.from_pydata([(-1.214, -1.01, -1.0), (-1.0, -0.4648, 1.0), (-1.214, 3.408, -1.0), (-1.0, 3.11, 1.0), (1.487, -1.01, -1.0), (1.407, -0.4648, 1.0), (1.497, 3.408, -1.0), (1.407, 3.11, 1.0), (-0.889, 0.4088, 5.252), (-0.889, 3.357, 5.252), (0.5856, 0.4088, 5.252), (1.296, 3.357, 5.252), (-1.056, 3.433, 3.126), (1.14, 3.433, 3.126), (0.8227, -0.3094, 3.126), (-1.056, -0.3094, 3.126), (-1.214, 1.199, -1.0), (-1.0, 1.322, 1.0), (1.497, 1.199, -1.0), (1.407, 1.322, 1.0), (-0.889, 2.031, 5.252), (1.296, 2.031, 5.252), (-1.056, 1.562, 3.126), (1.14, 1.562, 3.126), (-1.214, 0.858, -1.0), (1.407, 1.196, 1.0), (1.296, 1.988, 5.252), (1.14, 1.393, 3.126), (-1.0, 1.196, 1.0), (1.487, 0.858, -1.0), (-0.889, 1.988, 5.252), (-1.056, 1.393, 3.126), (1.373, 1.199, -1.007), (1.373, 1.322, 0.9926), (1.262, 2.031, 5.245), (1.107, 1.562, 3.119), (1.373, 1.196, 0.9926), (1.262, 1.988, 5.245), (1.107, 1.393, 3.119), (1.373, 0.858, -1.007)], [], [(16, 17, 3, 2), (2, 3, 7, 6), (29, 25, 5, 4), (4, 5, 1, 0), (24, 29, 4, 0), (13, 12, 9, 11), (26, 30, 8, 10), (23, 13, 11, 21), (31, 15, 8, 30), (15, 14, 10, 8), (1, 5, 14, 15), (28, 1, 15, 31), (19, 7, 13, 23), (7, 3, 12, 13), (19, 23, 35, 33), (3, 17, 22, 12), (12, 22, 20, 9), (18, 19, 33, 32), (11, 9, 20, 21), (2, 6, 18, 16), (6, 7, 19, 18), (24, 28, 17, 16), (0, 1, 28, 24), (14, 27, 26, 10), (5, 25, 27, 14), (17, 28, 31, 22), (22, 31, 30, 20), (21, 20, 30, 26), (16, 18, 29, 24), (26, 27, 38, 37), (36, 33, 35, 38), (38, 35, 34, 37), (32, 33, 36, 39), (27, 25, 36, 38), (29, 18, 32, 39), (23, 21, 34, 35), (25, 29, 39, 36), (21, 26, 37, 34)])
_uv = me_cube_014.uv_layers.new(name='UVMap')
_uv.uv.foreach_set('vector', [0.375, 0.125, 0.625, 0.125, 0.625, 0.25, 0.375, 0.25, 0.375, 0.25, 0.625, 0.25, 0.625, 0.5, 0.375, 0.5, 0.375, 0.6885, 0.625, 0.6885, 0.625, 0.75, 0.375, 0.75, 0.375, 0.75, 0.625, 0.75, 0.625, 1.0, 0.375, 1.0, 0.125, 0.6885, 0.375, 0.6885, 0.375, 0.75, 0.125, 0.75, 0.625, 0.5, 0.625, 0.25, 0.625, 0.25, 0.625, 0.5, 0.625, 0.6885, 0.875, 0.6885, 0.875, 0.75, 0.625, 0.75, 0.625, 0.625, 0.625, 0.5, 0.625, 0.5, 0.625, 0.625, 0.625, 0.06151, 0.625, 0.0, 0.625, 0.0, 0.625, 0.06151, 0.625, 1.0, 0.625, 0.75, 0.625, 0.75, 0.625, 1.0, 0.625, 1.0, 0.625, 0.75, 0.625, 0.75, 0.625, 1.0, 0.625, 0.06151, 0.625, 0.0, 0.625, 0.0, 0.625, 0.06151, 0.625, 0.625, 0.625, 0.5, 0.625, 0.5, 0.625, 0.625, 0.625, 0.5, 0.625, 0.25, 0.625, 0.25, 0.625, 0.5, 0.625, 0.625, 0.625, 0.625, 0.625, 0.625, 0.625, 0.625, 0.625, 0.25, 0.625, 0.125, 0.625, 0.125, 0.625, 0.25, 0.625, 0.25, 0.625, 0.125, 0.625, 0.125, 0.625, 0.25, 0.375, 0.625, 0.625, 0.625, 0.625, 0.625, 0.375, 0.625, 0.625, 0.5, 0.875, 0.5, 0.875, 0.625, 0.625, 0.625, 0.125, 0.5, 0.375, 0.5, 0.375, 0.625, 0.125, 0.625, 0.375, 0.5, 0.625, 0.5, 0.625, 0.625, 0.375, 0.625, 0.375, 0.06151, 0.625, 0.06151, 0.625, 0.125, 0.375, 0.125, 0.375, 0.0, 0.625, 0.0, 0.625, 0.06151, 0.375, 0.06151, 0.625, 0.75, 0.625, 0.6885, 0.625, 0.6885, 0.625, 0.75, 0.625, 0.75, 0.625, 0.6885, 0.625, 0.6885, 0.625, 0.75, 0.625, 0.125, 0.625, 0.06151, 0.625, 0.06151, 0.625, 0.125, 0.625, 0.125, 0.625, 0.06151, 0.625, 0.06151, 0.625, 0.125, 0.625, 0.625, 0.875, 0.625, 0.875, 0.6885, 0.625, 0.6885, 0.125, 0.625, 0.375, 0.625, 0.375, 0.6885, 0.125, 0.6885, 0.625, 0.6885, 0.625, 0.6885, 0.625, 0.6885, 0.625, 0.6885, 0.625, 0.6885, 0.625, 0.625, 0.625, 0.625, 0.625, 0.6885, 0.625, 0.6885, 0.625, 0.625, 0.625, 0.625, 0.625, 0.6885, 0.375, 0.625, 0.625, 0.625, 0.625, 0.6885, 0.375, 0.6885, 0.625, 0.6885, 0.625, 0.6885, 0.625, 0.6885, 0.625, 0.6885, 0.375, 0.6885, 0.375, 0.625, 0.375, 0.625, 0.375, 0.6885, 0.625, 0.625, 0.625, 0.625, 0.625, 0.625, 0.625, 0.625, 0.625, 0.6885, 0.375, 0.6885, 0.375, 0.6885, 0.625, 0.6885, 0.625, 0.625, 0.625, 0.6885, 0.625, 0.6885, 0.625, 0.625])
me_cube_014.use_remesh_fix_poles = True
me_cube_014.use_remesh_preserve_attributes = False
me_cube_014.use_mirror_vertex_groups = False
me_cube_014.update()
me_cube_015 = bpy.data.meshes.new('Cube.015')
me_cube_015.from_pydata([(-1.0, -1.336, -2.152), (-1.0, -1.206, 1.085), (-0.4996, 0.2323, -2.647), (-0.2446, 0.2323, -0.5194), (1.0, -1.336, -2.152), (1.0, -1.206, 1.085), (1.5, 0.2323, -2.647), (1.245, 0.2323, -0.5194), (0.2659, 1.458, -2.946), (0.4487, 1.665, -0.9803), (1.977, 1.458, -2.946), (1.794, 1.665, -0.9803), (0.48, 2.444, -2.526), (0.6627, 1.969, -0.7954), (2.191, 2.444, -2.526), (2.008, 1.969, -0.7954), (0.9389, 3.74, -0.9582), (1.113, 3.012, -0.01897), (2.564, 3.74, -0.9582), (2.39, 3.012, -0.01897), (0.9389, 3.896, -0.3794), (1.113, 3.063, 0.008432), (2.564, 3.896, -0.3794), (2.39, 3.063, 0.008432)], [], [(0, 1, 3, 2), (3, 7, 11, 9), (6, 7, 5, 4), (4, 5, 1, 0), (2, 6, 4, 0), (7, 3, 1, 5), (9, 11, 15, 13), (2, 3, 9, 8), (7, 6, 10, 11), (6, 2, 8, 10), (13, 15, 19, 17), (8, 9, 13, 12), (11, 10, 14, 15), (10, 8, 12, 14), (17, 19, 23, 21), (12, 13, 17, 16), (15, 14, 18, 19), (14, 12, 16, 18), (20, 21, 23, 22), (16, 17, 21, 20), (19, 18, 22, 23), (18, 16, 20, 22)])
_uv = me_cube_015.uv_layers.new(name='UVMap')
_uv.uv.foreach_set('vector', [0.375, 0.0, 0.625, 0.0, 0.625, 0.25, 0.375, 0.25, 0.875, 0.5, 0.625, 0.5, 0.625, 0.5, 0.875, 0.5, 0.375, 0.5, 0.625, 0.5, 0.625, 0.75, 0.375, 0.75, 0.375, 0.75, 0.625, 0.75, 0.625, 1.0, 0.375, 1.0, 0.125, 0.5, 0.375, 0.5, 0.375, 0.75, 0.125, 0.75, 0.625, 0.5, 0.875, 0.5, 0.875, 0.75, 0.625, 0.75, 0.875, 0.5, 0.625, 0.5, 0.625, 0.5, 0.875, 0.5, 0.375, 0.25, 0.625, 0.25, 0.625, 0.25, 0.375, 0.25, 0.625, 0.5, 0.375, 0.5, 0.375, 0.5, 0.625, 0.5, 0.375, 0.5, 0.125, 0.5, 0.125, 0.5, 0.375, 0.5, 0.875, 0.5, 0.625, 0.5, 0.625, 0.5, 0.875, 0.5, 0.375, 0.25, 0.625, 0.25, 0.625, 0.25, 0.375, 0.25, 0.625, 0.5, 0.375, 0.5, 0.375, 0.5, 0.625, 0.5, 0.375, 0.5, 0.125, 0.5, 0.125, 0.5, 0.375, 0.5, 0.875, 0.5, 0.625, 0.5, 0.625, 0.5, 0.875, 0.5, 0.375, 0.25, 0.625, 0.25, 0.625, 0.25, 0.375, 0.25, 0.625, 0.5, 0.375, 0.5, 0.375, 0.5, 0.625, 0.5, 0.375, 0.5, 0.125, 0.5, 0.125, 0.5, 0.375, 0.5, 0.375, 0.25, 0.625, 0.25, 0.625, 0.5, 0.375, 0.5, 0.375, 0.25, 0.625, 0.25, 0.625, 0.25, 0.375, 0.25, 0.625, 0.5, 0.375, 0.5, 0.375, 0.5, 0.625, 0.5, 0.375, 0.5, 0.125, 0.5, 0.125, 0.5, 0.375, 0.5])
me_cube_015.use_remesh_fix_poles = True
me_cube_015.use_remesh_preserve_attributes = False
me_cube_015.use_mirror_vertex_groups = False
me_cube_015.update()
me_cube = bpy.data.meshes.new('Cube')
me_cube.from_pydata([(-4.734, -0.8893, -0.4412), (-5.055, -0.546, 0.6326), (-4.734, 1.278, -0.4412), (-5.055, 0.3933, 0.834), (-0.2226, -0.8893, -0.4412), (-2.578, -0.546, 0.6326), (-0.2226, 1.278, -0.4412), (-2.578, 0.3933, 0.834), (-2.298, -0.6246, -1.488), (-2.298, 1.098, -0.9884), (0.3973, -0.6246, -1.488), (0.3973, 1.098, -0.9884), (-1.0, -0.174, -2.414), (-1.0, 1.098, -1.205), (1.0, -0.174, -2.414), (1.0, 1.098, -1.205), (-1.0, 1.012, -3.456), (-1.0, 1.291, -1.499), (1.0, 1.012, -3.456), (1.0, 1.291, -1.499), (-1.0, 1.492, -3.42), (-1.0, 1.531, -1.182), (1.0, 1.492, -3.42), (1.0, 1.531, -1.182), (-0.9568, 2.564, -2.403), (-0.9568, 2.601, -0.2619), (0.9568, 2.564, -2.403), (0.9568, 2.601, -0.2619), (-0.9568, 3.542, -0.8834), (-0.9568, 2.755, -0.129), (0.9568, 3.542, -0.8834), (0.9568, 2.755, -0.129)], [], [(0, 1, 3, 2), (2, 3, 7, 6), (6, 7, 5, 4), (4, 5, 1, 0), (4, 0, 8, 10), (7, 3, 1, 5), (11, 10, 14, 15), (2, 6, 11, 9), (0, 2, 9, 8), (6, 4, 10, 11), (14, 12, 16, 18), (8, 9, 13, 12), (10, 8, 12, 14), (9, 11, 15, 13), (18, 16, 20, 22), (13, 15, 19, 17), (15, 14, 18, 19), (12, 13, 17, 16), (23, 22, 26, 27), (17, 19, 23, 21), (19, 18, 22, 23), (16, 17, 21, 20), (27, 26, 30, 31), (20, 21, 25, 24), (22, 20, 24, 26), (21, 23, 27, 25), (29, 31, 30, 28), (24, 25, 29, 28), (26, 24, 28, 30), (25, 27, 31, 29)])
_uv = me_cube.uv_layers.new(name='UVMap')
_uv.uv.foreach_set('vector', [0.375, 0.0, 0.625, 0.0, 0.625, 0.25, 0.375, 0.25, 0.375, 0.25, 0.625, 0.25, 0.625, 0.5, 0.375, 0.5, 0.375, 0.5, 0.625, 0.5, 0.625, 0.75, 0.375, 0.75, 0.375, 0.75, 0.625, 0.75, 0.625, 1.0, 0.375, 1.0, 0.375, 0.75, 0.375, 1.0, 0.375, 1.0, 0.375, 0.75, 0.625, 0.5, 0.875, 0.5, 0.875, 0.75, 0.625, 0.75, 0.375, 0.5, 0.375, 0.75, 0.375, 0.75, 0.375, 0.5, 0.375, 0.25, 0.375, 0.5, 0.375, 0.5, 0.375, 0.25, 0.375, 0.0, 0.375, 0.25, 0.375, 0.25, 0.375, 0.0, 0.375, 0.5, 0.375, 0.75, 0.375, 0.75, 0.375, 0.5, 0.375, 0.75, 0.375, 1.0, 0.375, 1.0, 0.375, 0.75, 0.375, 0.0, 0.375, 0.25, 0.375, 0.25, 0.375, 0.0, 0.375, 0.75, 0.375, 1.0, 0.375, 1.0, 0.375, 0.75, 0.375, 0.25, 0.375, 0.5, 0.375, 0.5, 0.375, 0.25, 0.375, 0.75, 0.375, 1.0, 0.375, 1.0, 0.375, 0.75, 0.375, 0.25, 0.375, 0.5, 0.375, 0.5, 0.375, 0.25, 0.375, 0.5, 0.375, 0.75, 0.375, 0.75, 0.375, 0.5, 0.375, 0.0, 0.375, 0.25, 0.375, 0.25, 0.375, 0.0, 0.375, 0.5, 0.375, 0.75, 0.375, 0.75, 0.375, 0.5, 0.375, 0.25, 0.375, 0.5, 0.375, 0.5, 0.375, 0.25, 0.375, 0.5, 0.375, 0.75, 0.375, 0.75, 0.375, 0.5, 0.375, 0.0, 0.375, 0.25, 0.375, 0.25, 0.375, 0.0, 0.375, 0.5, 0.375, 0.75, 0.375, 0.75, 0.375, 0.5, 0.375, 0.0, 0.375, 0.25, 0.375, 0.25, 0.375, 0.0, 0.375, 0.75, 0.375, 1.0, 0.375, 1.0, 0.375, 0.75, 0.375, 0.25, 0.375, 0.5, 0.375, 0.5, 0.375, 0.25, 0.125, 0.5, 0.375, 0.5, 0.375, 0.75, 0.125, 0.75, 0.375, 0.0, 0.375, 0.25, 0.375, 0.25, 0.375, 0.0, 0.375, 0.75, 0.375, 1.0, 0.375, 1.0, 0.375, 0.75, 0.375, 0.25, 0.375, 0.5, 0.375, 0.5, 0.375, 0.25])
me_cube.use_remesh_fix_poles = True
me_cube.use_remesh_preserve_attributes = False
me_cube.use_mirror_vertex_groups = False
me_cube.update()
me_cube_010 = bpy.data.meshes.new('Cube.010')
me_cube_010.from_pydata([(-0.455, -4.942, -0.5673), (-0.455, -4.942, 1.079), (-0.5529, 7.989, -1.086), (-0.5529, 7.989, 0.02019), (0.455, -4.942, -0.5673), (0.455, -4.942, 1.079), (0.5529, 7.989, -1.086), (0.5529, 7.989, 0.02019), (-0.4544, -7.179, -1.349), (-0.4544, -7.179, -0.4405), (0.4544, -7.179, -1.349), (0.4544, -7.179, -0.4405), (-0.4791, -10.55, -2.392), (-0.4791, -10.55, -0.9317), (0.4791, -10.55, -2.392), (0.4791, -10.55, -0.9317)], [], [(0, 1, 3, 2), (2, 3, 7, 6), (6, 7, 5, 4), (4, 5, 11, 10), (2, 6, 4, 0), (7, 3, 1, 5), (8, 10, 14, 12), (1, 0, 8, 9), (0, 4, 10, 8), (5, 1, 9, 11), (14, 15, 13, 12), (9, 8, 12, 13), (11, 9, 13, 15), (10, 11, 15, 14)])
_uv = me_cube_010.uv_layers.new(name='UVMap')
_uv.uv.foreach_set('vector', [0.375, 0.0, 0.625, 0.0, 0.625, 0.25, 0.375, 0.25, 0.375, 0.25, 0.625, 0.25, 0.625, 0.5, 0.375, 0.5, 0.375, 0.5, 0.625, 0.5, 0.625, 0.75, 0.375, 0.75, 0.375, 0.75, 0.625, 0.75, 0.625, 0.75, 0.375, 0.75, 0.125, 0.5, 0.375, 0.5, 0.375, 0.75, 0.125, 0.75, 0.625, 0.5, 0.875, 0.5, 0.875, 0.75, 0.625, 0.75, 0.125, 0.75, 0.375, 0.75, 0.375, 0.75, 0.125, 0.75, 0.625, 0.0, 0.375, 0.0, 0.375, 0.0, 0.625, 0.0, 0.125, 0.75, 0.375, 0.75, 0.375, 0.75, 0.125, 0.75, 0.625, 0.75, 0.875, 0.75, 0.875, 0.75, 0.625, 0.75, 0.375, 0.75, 0.625, 0.75, 0.625, 1.0, 0.375, 1.0, 0.625, 0.0, 0.375, 0.0, 0.375, 0.0, 0.625, 0.0, 0.625, 0.75, 0.875, 0.75, 0.875, 0.75, 0.625, 0.75, 0.375, 0.75, 0.625, 0.75, 0.625, 0.75, 0.375, 0.75])
me_cube_010.use_remesh_fix_poles = True
me_cube_010.use_remesh_preserve_attributes = False
me_cube_010.use_mirror_vertex_groups = False
me_cube_010.update()
me_cube_011 = bpy.data.meshes.new('Cube.011')
me_cube_011.from_pydata([(-0.6835, -1.003, -0.647), (-1.0, -1.185, 0.03306), (-0.6835, 0.3188, -0.6096), (-1.0, 0.9403, 0.4922), (0.6835, -1.003, -0.647), (1.0, -1.185, 0.03306), (0.6835, 0.3188, -0.6096), (1.0, 0.9403, 0.4922), (-1.153, -1.295, -0.003187), (-1.153, 1.156, 0.5263), (1.153, -1.295, -0.003187), (1.153, 1.156, 0.5263), (-1.032, -1.286, 0.6612), (-1.032, 1.057, 1.017), (1.032, -1.286, 0.6612), (1.032, 1.057, 1.017), (-0.8048, -1.108, 1.229), (-0.8048, 0.7418, 1.507), (0.8048, -1.108, 1.229), (0.8048, 0.7418, 1.507), (-0.5361, -0.8677, 1.542), (-0.5361, 0.418, 1.726), (0.5361, -0.8677, 1.542), (0.5361, 0.418, 1.726), (-0.05924, -0.3188, 1.783), (-0.05924, -0.1767, 1.804), (0.05924, -0.3188, 1.783), (0.05924, -0.1767, 1.804), (1.004e-06, 0.4418, -0.6096), (-4.547e-13, 1.131, 0.4922), (1.004e-06, -1.103, -0.647), (-4.547e-13, -1.352, 0.03306), (-4.547e-13, 1.373, 0.5263), (-4.547e-13, -1.491, -0.003187), (-4.547e-13, 1.257, 1.017), (-4.547e-13, -1.48, 0.6612), (-4.547e-13, 0.8892, 1.507), (-4.547e-13, -1.273, 1.229), (-4.547e-13, 0.5109, 1.726), (-4.547e-13, -0.9913, 1.542), (-4.547e-13, -0.184, 1.804), (-4.547e-13, -0.35, 1.783), (-0.8727, -0.3422, -0.6283), (-1.277, -0.1225, 0.2626), (0.8727, -0.3422, -0.6283), (1.277, -0.1225, 0.2626), (-1.472, -0.06984, 0.2616), (1.472, -0.06984, 0.2616), (-1.317, -0.1144, 0.839), (1.317, -0.1144, 0.839), (-1.028, -0.1833, 1.368), (1.028, -0.1833, 1.368), (-0.6846, -0.2249, 1.634), (0.6846, -0.2249, 1.634), (-0.07565, -0.2478, 1.794), (0.07565, -0.2478, 1.794), (-1.056e-06, -0.267, 1.794), (2.819e-07, -0.3306, -0.6283), (-0.8475, -1.1, -0.4505), (-0.8475, 0.6355, -0.3874), (0.8475, 0.6355, -0.3874), (0.8475, -1.1, -0.4505), (5.053e-07, -1.235, -0.4505), (5.053e-07, 0.7935, -0.3874), (1.082, -0.2324, -0.3255), (-1.082, -0.2324, -0.3255)], [], [(65, 43, 3, 59), (63, 29, 7, 60), (64, 45, 5, 61), (62, 31, 1, 58), (57, 44, 4, 30), (45, 7, 11, 47), (47, 11, 15, 49), (43, 1, 8, 46), (31, 5, 10, 33), (29, 3, 9, 32), (35, 14, 18, 37), (46, 8, 12, 48), (33, 10, 14, 35), (32, 9, 13, 34), (51, 19, 23, 53), (34, 13, 17, 36), (49, 15, 19, 51), (48, 12, 16, 50), (52, 20, 24, 54), (50, 16, 20, 52), (37, 18, 22, 39), (36, 17, 21, 38), (56, 54, 24, 41), (39, 22, 26, 41), (38, 21, 25, 40), (53, 23, 27, 55), (23, 38, 40, 27), (20, 39, 41, 24), (55, 56, 41, 26), (19, 36, 38, 23), (16, 37, 39, 20), (15, 34, 36, 19), (11, 32, 34, 15), (8, 33, 35, 12), (12, 35, 37, 16), (7, 29, 32, 11), (1, 31, 33, 8), (42, 57, 30, 0), (61, 5, 31, 62), (59, 3, 29, 63), (2, 28, 57, 42), (27, 40, 56, 55), (22, 53, 55, 26), (40, 25, 54, 56), (17, 50, 52, 21), (21, 52, 54, 25), (13, 48, 50, 17), (14, 49, 51, 18), (18, 51, 53, 22), (9, 46, 48, 13), (3, 43, 46, 9), (10, 47, 49, 14), (5, 45, 47, 10), (28, 6, 44, 57), (60, 7, 45, 64), (58, 1, 43, 65), (0, 58, 65, 42), (6, 60, 64, 44), (2, 59, 63, 28), (4, 61, 62, 30), (30, 62, 58, 0), (44, 64, 61, 4), (28, 63, 60, 6), (42, 65, 59, 2)])
_uv = me_cube_011.uv_layers.new(name='UVMap')
_uv.uv.foreach_set('vector', [0.5, 0.125, 0.625, 0.125, 0.625, 0.25, 0.5, 0.25, 0.5, 0.375, 0.625, 0.375, 0.625, 0.5, 0.5, 0.5, 0.5, 0.625, 0.625, 0.625, 0.625, 0.75, 0.5, 0.75, 0.5, 0.875, 0.625, 0.875, 0.625, 1.0, 0.5, 1.0, 0.25, 0.625, 0.375, 0.625, 0.375, 0.75, 0.25, 0.75, 0.625, 0.625, 0.625, 0.5, 0.625, 0.5, 0.625, 0.625, 0.625, 0.625, 0.625, 0.5, 0.625, 0.5, 0.625, 0.625, 0.625, 0.125, 0.625, 0.0, 0.625, 0.0, 0.625, 0.125, 0.625, 0.875, 0.625, 0.75, 0.625, 0.75, 0.625, 0.875, 0.625, 0.375, 0.625, 0.25, 0.625, 0.25, 0.625, 0.375, 0.625, 0.875, 0.625, 0.75, 0.625, 0.75, 0.625, 0.875, 0.625, 0.125, 0.625, 0.0, 0.625, 0.0, 0.625, 0.125, 0.625, 0.875, 0.625, 0.75, 0.625, 0.75, 0.625, 0.875, 0.625, 0.375, 0.625, 0.25, 0.625, 0.25, 0.625, 0.375, 0.625, 0.625, 0.625, 0.5, 0.625, 0.5, 0.625, 0.625, 0.625, 0.375, 0.625, 0.25, 0.625, 0.25, 0.625, 0.375, 0.625, 0.625, 0.625, 0.5, 0.625, 0.5, 0.625, 0.625, 0.625, 0.125, 0.625, 0.0, 0.625, 0.0, 0.625, 0.125, 0.625, 0.125, 0.625, 0.0, 0.625, 0.0, 0.625, 0.125, 0.625, 0.125, 0.625, 0.0, 0.625, 0.0, 0.625, 0.125, 0.625, 0.875, 0.625, 0.75, 0.625, 0.75, 0.625, 0.875, 0.625, 0.375, 0.625, 0.25, 0.625, 0.25, 0.625, 0.375, 0.75, 0.625, 0.875, 0.625, 0.875, 0.75, 0.75, 0.75, 0.625, 0.875, 0.625, 0.75, 0.625, 0.75, 0.625, 0.875, 0.625, 0.375, 0.625, 0.25, 0.625, 0.25, 0.625, 0.375, 0.625, 0.625, 0.625, 0.5, 0.625, 0.5, 0.625, 0.625, 0.625, 0.5, 0.625, 0.375, 0.625, 0.375, 0.625, 0.5, 0.625, 1.0, 0.625, 0.875, 0.625, 0.875, 0.625, 1.0, 0.625, 0.625, 0.75, 0.625, 0.75, 0.75, 0.625, 0.75, 0.625, 0.5, 0.625, 0.375, 0.625, 0.375, 0.625, 0.5, 0.625, 1.0, 0.625, 0.875, 0.625, 0.875, 0.625, 1.0, 0.625, 0.5, 0.625, 0.375, 0.625, 0.375, 0.625, 0.5, 0.625, 0.5, 0.625, 0.375, 0.625, 0.375, 0.625, 0.5, 0.625, 1.0, 0.625, 0.875, 0.625, 0.875, 0.625, 1.0, 0.625, 1.0, 0.625, 0.875, 0.625, 0.875, 0.625, 1.0, 0.625, 0.5, 0.625, 0.375, 0.625, 0.375, 0.625, 0.5, 0.625, 1.0, 0.625, 0.875, 0.625, 0.875, 0.625, 1.0, 0.125, 0.625, 0.25, 0.625, 0.25, 0.75, 0.125, 0.75, 0.5, 0.75, 0.625, 0.75, 0.625, 0.875, 0.5, 0.875, 0.5, 0.25, 0.625, 0.25, 0.625, 0.375, 0.5, 0.375, 0.125, 0.5, 0.25, 0.5, 0.25, 0.625, 0.125, 0.625, 0.625, 0.5, 0.75, 0.5, 0.75, 0.625, 0.625, 0.625, 0.625, 0.75, 0.625, 0.625, 0.625, 0.625, 0.625, 0.75, 0.75, 0.5, 0.875, 0.5, 0.875, 0.625, 0.75, 0.625, 0.625, 0.25, 0.625, 0.125, 0.625, 0.125, 0.625, 0.25, 0.625, 0.25, 0.625, 0.125, 0.625, 0.125, 0.625, 0.25, 0.625, 0.25, 0.625, 0.125, 0.625, 0.125, 0.625, 0.25, 0.625, 0.75, 0.625, 0.625, 0.625, 0.625, 0.625, 0.75, 0.625, 0.75, 0.625, 0.625, 0.625, 0.625, 0.625, 0.75, 0.625, 0.25, 0.625, 0.125, 0.625, 0.125, 0.625, 0.25, 0.625, 0.25, 0.625, 0.125, 0.625, 0.125, 0.625, 0.25, 0.625, 0.75, 0.625, 0.625, 0.625, 0.625, 0.625, 0.75, 0.625, 0.75, 0.625, 0.625, 0.625, 0.625, 0.625, 0.75, 0.25, 0.5, 0.375, 0.5, 0.375, 0.625, 0.25, 0.625, 0.5, 0.5, 0.625, 0.5, 0.625, 0.625, 0.5, 0.625, 0.5, 0.0, 0.625, 0.0, 0.625, 0.125, 0.5, 0.125, 0.375, 0.0, 0.5, 0.0, 0.5, 0.125, 0.375, 0.125, 0.375, 0.5, 0.5, 0.5, 0.5, 0.625, 0.375, 0.625, 0.375, 0.25, 0.5, 0.25, 0.5, 0.375, 0.375, 0.375, 0.375, 0.75, 0.5, 0.75, 0.5, 0.875, 0.375, 0.875, 0.375, 0.875, 0.5, 0.875, 0.5, 1.0, 0.375, 1.0, 0.375, 0.625, 0.5, 0.625, 0.5, 0.75, 0.375, 0.75, 0.375, 0.375, 0.5, 0.375, 0.5, 0.5, 0.375, 0.5, 0.375, 0.125, 0.5, 0.125, 0.5, 0.25, 0.375, 0.25])
me_cube_011.use_remesh_fix_poles = True
me_cube_011.use_remesh_preserve_attributes = False
me_cube_011.use_mirror_vertex_groups = False
me_cube_011.update()
me_cube_016 = bpy.data.meshes.new('Cube.016')
me_cube_016.from_pydata([(-1.0, -1.0, -1.0), (-1.0, -1.0, 1.0), (-1.0, 1.0, -1.0), (-1.0, 1.0, 1.0), (0.7767, -1.0, -1.0), (0.5883, -1.0, 1.0), (0.7767, 1.0, -1.0), (0.5883, 1.0, 1.0)], [], [(0, 1, 3, 2), (2, 3, 7, 6), (6, 7, 5, 4), (4, 5, 1, 0), (2, 6, 4, 0), (7, 3, 1, 5)])
_uv = me_cube_016.uv_layers.new(name='UVMap')
_uv.uv.foreach_set('vector', [0.375, 0.0, 0.625, 0.0, 0.625, 0.25, 0.375, 0.25, 0.375, 0.25, 0.625, 0.25, 0.625, 0.5, 0.375, 0.5, 0.375, 0.5, 0.625, 0.5, 0.625, 0.75, 0.375, 0.75, 0.375, 0.75, 0.625, 0.75, 0.625, 1.0, 0.375, 1.0, 0.125, 0.5, 0.375, 0.5, 0.375, 0.75, 0.125, 0.75, 0.625, 0.5, 0.875, 0.5, 0.875, 0.75, 0.625, 0.75])
me_cube_016.use_remesh_fix_poles = True
me_cube_016.use_remesh_preserve_attributes = False
me_cube_016.use_mirror_vertex_groups = False
me_cube_016.update()
me_cube_017 = bpy.data.meshes.new('Cube.017')
me_cube_017.from_pydata([(-1.0, -1.0, -1.0), (-1.0, -1.0, 1.0), (-1.0, 1.0, -1.0), (-1.0, 1.0, 1.0), (0.7579, -1.0, -1.0), (0.6798, -1.0, 1.0), (0.7579, 1.0, -1.0), (0.6798, 1.0, 1.0)], [], [(0, 1, 3, 2), (2, 3, 7, 6), (6, 7, 5, 4), (4, 5, 1, 0), (2, 6, 4, 0), (7, 3, 1, 5)])
_uv = me_cube_017.uv_layers.new(name='UVMap')
_uv.uv.foreach_set('vector', [0.375, 0.0, 0.625, 0.0, 0.625, 0.25, 0.375, 0.25, 0.375, 0.25, 0.625, 0.25, 0.625, 0.5, 0.375, 0.5, 0.375, 0.5, 0.625, 0.5, 0.625, 0.75, 0.375, 0.75, 0.375, 0.75, 0.625, 0.75, 0.625, 1.0, 0.375, 1.0, 0.125, 0.5, 0.375, 0.5, 0.375, 0.75, 0.125, 0.75, 0.625, 0.5, 0.875, 0.5, 0.875, 0.75, 0.625, 0.75])
me_cube_017.use_remesh_fix_poles = True
me_cube_017.use_remesh_preserve_attributes = False
me_cube_017.use_mirror_vertex_groups = False
me_cube_017.update()
me_cube_018 = bpy.data.meshes.new('Cube.018')
me_cube_018.from_pydata([(-1.0, -1.0, -1.0), (-1.0, -1.0, 1.0), (-1.0, 1.0, -1.0), (-1.0, 1.0, 1.0), (0.7767, -1.0, -1.0), (0.5883, -1.0, 1.0), (0.7767, 1.0, -1.0), (0.5883, 1.0, 1.0)], [], [(0, 1, 3, 2), (2, 3, 7, 6), (6, 7, 5, 4), (4, 5, 1, 0), (2, 6, 4, 0), (7, 3, 1, 5)])
_uv = me_cube_018.uv_layers.new(name='UVMap')
_uv.uv.foreach_set('vector', [0.375, 0.0, 0.625, 0.0, 0.625, 0.25, 0.375, 0.25, 0.375, 0.25, 0.625, 0.25, 0.625, 0.5, 0.375, 0.5, 0.375, 0.5, 0.625, 0.5, 0.625, 0.75, 0.375, 0.75, 0.375, 0.75, 0.625, 0.75, 0.625, 1.0, 0.375, 1.0, 0.125, 0.5, 0.375, 0.5, 0.375, 0.75, 0.125, 0.75, 0.625, 0.5, 0.875, 0.5, 0.875, 0.75, 0.625, 0.75])
me_cube_018.use_remesh_fix_poles = True
me_cube_018.use_remesh_preserve_attributes = False
me_cube_018.use_mirror_vertex_groups = False
me_cube_018.update()
me_cube_019 = bpy.data.meshes.new('Cube.019')
me_cube_019.from_pydata([(-1.0, -1.0, -1.0), (-1.0, -1.0, 1.0), (-1.0, 1.0, -1.0), (-1.0, 1.0, 1.0), (0.7579, -1.0, -1.0), (0.6798, -1.0, 1.0), (0.7579, 1.0, -1.0), (0.6798, 1.0, 1.0)], [], [(0, 1, 3, 2), (2, 3, 7, 6), (6, 7, 5, 4), (4, 5, 1, 0), (2, 6, 4, 0), (7, 3, 1, 5)])
_uv = me_cube_019.uv_layers.new(name='UVMap')
_uv.uv.foreach_set('vector', [0.375, 0.0, 0.625, 0.0, 0.625, 0.25, 0.375, 0.25, 0.375, 0.25, 0.625, 0.25, 0.625, 0.5, 0.375, 0.5, 0.375, 0.5, 0.625, 0.5, 0.625, 0.75, 0.375, 0.75, 0.375, 0.75, 0.625, 0.75, 0.625, 1.0, 0.375, 1.0, 0.125, 0.5, 0.375, 0.5, 0.375, 0.75, 0.125, 0.75, 0.625, 0.5, 0.875, 0.5, 0.875, 0.75, 0.625, 0.75])
me_cube_019.use_remesh_fix_poles = True
me_cube_019.use_remesh_preserve_attributes = False
me_cube_019.use_mirror_vertex_groups = False
me_cube_019.update()
me_cube_020 = bpy.data.meshes.new('Cube.020')
me_cube_020.from_pydata([(-0.9159, -0.008435, -0.8816), (-0.5543, 0.3712, 1.118), (-1.0, 1.0, -1.0), (-0.7452, 1.0, 1.0), (0.977, -0.008435, -0.8816), (1.09, 0.3712, 1.118), (0.6794, 1.0, -1.0), (0.899, 1.0, 1.0)], [], [(0, 1, 3, 2), (2, 3, 7, 6), (6, 7, 5, 4), (4, 5, 1, 0), (2, 6, 4, 0), (7, 3, 1, 5)])
_uv = me_cube_020.uv_layers.new(name='UVMap')
_uv.uv.foreach_set('vector', [0.375, 0.0, 0.625, 0.0, 0.625, 0.25, 0.375, 0.25, 0.375, 0.25, 0.625, 0.25, 0.625, 0.5, 0.375, 0.5, 0.375, 0.5, 0.625, 0.5, 0.625, 0.75, 0.375, 0.75, 0.375, 0.75, 0.625, 0.75, 0.625, 1.0, 0.375, 1.0, 0.125, 0.5, 0.375, 0.5, 0.375, 0.75, 0.125, 0.75, 0.625, 0.5, 0.875, 0.5, 0.875, 0.75, 0.625, 0.75])
me_cube_020.use_remesh_fix_poles = True
me_cube_020.use_remesh_preserve_attributes = False
me_cube_020.use_mirror_vertex_groups = False
me_cube_020.update()
me_cube_021 = bpy.data.meshes.new('Cube.021')
me_cube_021.from_pydata([(-1.0, -1.0, 0.1492), (-1.0, 0.09249, 1.681), (-1.0, 0.5885, -1.028), (-1.0, 3.525, 1.128), (1.0, -1.0, 0.1492), (1.0, 0.09249, 1.681), (1.0, 0.5885, -1.028), (1.0, 3.525, 1.128), (-1.0, 0.7012, 2.32), (-1.0, 3.836, 1.823), (1.0, 0.7012, 2.32), (1.0, 3.836, 1.823)], [], [(0, 1, 3, 2), (2, 3, 7, 6), (6, 7, 5, 4), (4, 5, 1, 0), (2, 6, 4, 0), (3, 1, 8, 9), (11, 9, 8, 10), (1, 5, 10, 8), (7, 3, 9, 11), (5, 7, 11, 10)])
_uv = me_cube_021.uv_layers.new(name='UVMap')
_uv.uv.foreach_set('vector', [0.375, 0.0, 0.625, 0.0, 0.625, 0.25, 0.375, 0.25, 0.375, 0.25, 0.625, 0.25, 0.625, 0.5, 0.375, 0.5, 0.375, 0.5, 0.625, 0.5, 0.625, 0.75, 0.375, 0.75, 0.375, 0.75, 0.625, 0.75, 0.625, 1.0, 0.375, 1.0, 0.125, 0.5, 0.375, 0.5, 0.375, 0.75, 0.125, 0.75, 0.625, 0.25, 0.625, 0.0, 0.625, 0.0, 0.625, 0.25, 0.625, 0.5, 0.875, 0.5, 0.875, 0.75, 0.625, 0.75, 0.625, 1.0, 0.625, 0.75, 0.625, 0.75, 0.625, 1.0, 0.625, 0.5, 0.625, 0.25, 0.625, 0.25, 0.625, 0.5, 0.625, 0.75, 0.625, 0.5, 0.625, 0.5, 0.625, 0.75])
me_cube_021.use_remesh_fix_poles = True
me_cube_021.use_remesh_preserve_attributes = False
me_cube_021.use_mirror_vertex_groups = False
me_cube_021.update()
me_cube_022 = bpy.data.meshes.new('Cube.022')
me_cube_022.from_pydata([(-1.0, -1.0, 0.1492), (-1.0, 0.09249, 1.681), (-0.8194, 0.4247, -0.4634), (-1.0, 3.525, 1.128), (0.5656, -1.0, 0.1492), (1.0, 0.09249, 1.681), (1.0, 0.1769, -0.7242), (1.0, 3.525, 1.128), (-1.0, 0.7012, 2.32), (-1.0, 3.836, 1.823), (1.0, 0.7012, 2.32), (1.0, 3.836, 1.823)], [], [(0, 1, 3, 2), (2, 3, 7, 6), (6, 7, 5, 4), (4, 5, 1, 0), (2, 6, 4, 0), (3, 1, 8, 9), (11, 9, 8, 10), (1, 5, 10, 8), (7, 3, 9, 11), (5, 7, 11, 10)])
_uv = me_cube_022.uv_layers.new(name='UVMap')
_uv.uv.foreach_set('vector', [0.375, 0.0, 0.625, 0.0, 0.625, 0.25, 0.375, 0.25, 0.375, 0.25, 0.625, 0.25, 0.625, 0.5, 0.375, 0.5, 0.375, 0.5, 0.625, 0.5, 0.625, 0.75, 0.375, 0.75, 0.375, 0.75, 0.625, 0.75, 0.625, 1.0, 0.375, 1.0, 0.125, 0.5, 0.375, 0.5, 0.375, 0.75, 0.125, 0.75, 0.625, 0.25, 0.625, 0.0, 0.625, 0.0, 0.625, 0.25, 0.625, 0.5, 0.875, 0.5, 0.875, 0.75, 0.625, 0.75, 0.625, 1.0, 0.625, 0.75, 0.625, 0.75, 0.625, 1.0, 0.625, 0.5, 0.625, 0.25, 0.625, 0.25, 0.625, 0.5, 0.625, 0.75, 0.625, 0.5, 0.625, 0.5, 0.625, 0.75])
me_cube_022.use_remesh_fix_poles = True
me_cube_022.use_remesh_preserve_attributes = False
me_cube_022.use_mirror_vertex_groups = False
me_cube_022.update()

# ---- objects
ob_light = bpy.data.objects.new('Light', light_light)
ob_camera = bpy.data.objects.new('Camera', cam_camera)
ob_cube_001 = bpy.data.objects.new('Cube.001', me_cube_001)
ob_cube_002 = bpy.data.objects.new('Cube.002', me_cube_002)
ob_cube_003 = bpy.data.objects.new('Cube.003', me_cube_003)
ob_cube_004 = bpy.data.objects.new('Cube.004', me_cube_004)
ob_cube_005 = bpy.data.objects.new('Cube.005', me_cube_005)
ob_cube_006 = bpy.data.objects.new('Cube.006', me_cube_006)
ob_cube_007 = bpy.data.objects.new('Cube.007', me_cube_007)
ob_cube = bpy.data.objects.new('Cube', me_cube_008)
ob_cube_008 = bpy.data.objects.new('Cube.008', me_cube_009)
ob_empty = bpy.data.objects.new('Empty', None)
ob_cube_009 = bpy.data.objects.new('Cube.009', me_cube_012)
ob_cube_010 = bpy.data.objects.new('Cube.010', me_cube_013)
ob_cube_011 = bpy.data.objects.new('Cube.011', me_cube_014)
ob_cube_012 = bpy.data.objects.new('Cube.012', me_cube_015)
ob_cube_013 = bpy.data.objects.new('Cube.013', me_cube)
ob_cube_014 = bpy.data.objects.new('Cube.014', me_cube_010)
ob_cube_015 = bpy.data.objects.new('Cube.015', me_cube_011)
ob_cube_016 = bpy.data.objects.new('Cube.016', me_cube_016)
ob_cube_017 = bpy.data.objects.new('Cube.017', me_cube_017)
ob_cube_018 = bpy.data.objects.new('Cube.018', me_cube_018)
ob_cube_019 = bpy.data.objects.new('Cube.019', me_cube_019)
ob_cube_020 = bpy.data.objects.new('Cube.020', me_cube_020)
ob_cube_021 = bpy.data.objects.new('Cube.021', me_cube_021)
ob_cube_022 = bpy.data.objects.new('Cube.022', me_cube_022)

# ---- transforms, parenting, visibility, modifiers, constraints
ob_light.location = (4.076, 1.005, 5.904)
ob_light.rotation_euler = (0.6503, 0.05522, 1.866)
ob_light.lock_rotations_4d = False
ob_light.empty_display_type = 'ARROWS'
ob_light.color = (0.0, 0.0, 0.0, 0.0)
ob_light.lineart.crease_threshold = 0.0
ob_camera.location = (7.359, -6.926, 4.958)
ob_camera.rotation_euler = (1.109, 0.0, 0.8149)
ob_camera.lock_rotations_4d = False
ob_camera.empty_display_type = 'ARROWS'
ob_camera.color = (0.0, 0.0, 0.0, 0.0)
ob_camera.display_type = 'WIRE'
ob_camera.lineart.crease_threshold = 0.0
ob_cube_001.location = (-4.464, 0.0, 0.0)
ob_cube_001.scale = (1.0, 1.0, -0.04943)
ob_cube_001.lock_rotations_4d = False
ob_cube_001.empty_display_type = 'ARROWS'
ob_cube_001.lineart.crease_threshold = 0.0
ob_cube_002.location = (-2.464, 0.0, 0.0)
ob_cube_002.scale = (1.0, 1.0, -0.04943)
ob_cube_002.lock_rotations_4d = False
ob_cube_002.empty_display_type = 'ARROWS'
ob_cube_002.lineart.crease_threshold = 0.0
ob_cube_003.location = (-10.41, 0.02665, 0.0)
ob_cube_003.rotation_euler = (0.0, 0.0, 3.142)
ob_cube_003.scale = (1.0, 1.0, -0.04943)
ob_cube_003.lock_rotations_4d = False
ob_cube_003.empty_display_type = 'ARROWS'
ob_cube_003.lineart.crease_threshold = 0.0
ob_cube_004.location = (-2.466, 0.1038, -0.01873)
ob_cube_004.scale = (0.02107, 0.571, 0.02107)
ob_cube_004.lock_rotations_4d = False
ob_cube_004.empty_display_type = 'ARROWS'
ob_cube_004.lineart.crease_threshold = 0.0
ob_cube_005.location = (-6.462, 0.0, 0.0)
ob_cube_005.scale = (1.0, 1.0, -0.04943)
ob_cube_005.lock_rotations_4d = False
ob_cube_005.empty_display_type = 'ARROWS'
ob_cube_005.lineart.crease_threshold = 0.0
ob_cube_006.location = (-8.423, 0.01902, 0.0)
ob_cube_006.scale = (1.0, 1.0, -0.04943)
ob_cube_006.lock_rotations_4d = False
ob_cube_006.empty_display_type = 'ARROWS'
ob_cube_006.lineart.crease_threshold = 0.0
ob_cube_007.location = (-12.38, 0.01818, 0.0)
ob_cube_007.scale = (1.0, 1.0, -0.04943)
ob_cube_007.lock_rotations_4d = False
ob_cube_007.empty_display_type = 'ARROWS'
ob_cube_007.lineart.crease_threshold = 0.0
ob_cube.location = (-4.541, 2.407, 0.2962)
ob_cube.scale = (0.3413, 0.2006, 0.3413)
ob_cube.lineart.crease_threshold = 0.0
ob_cube_008.location = (-4.535, 3.512, 1.009)
ob_cube_008.rotation_euler = (1.571, -0.0, 0.0)
ob_cube_008.scale = (1.0, 1.0, -0.04943)
ob_cube_008.lock_rotations_4d = False
ob_cube_008.empty_display_type = 'ARROWS'
ob_cube_008.lineart.crease_threshold = 0.0
ob_empty.location = (-5.516, 2.746, 0.6264)
ob_empty.rotation_euler = (1.571, 0.0, 1.571)
ob_empty.scale = (0.3875, 0.3875, 0.3875)
ob_empty.empty_display_type = 'IMAGE'
ob_empty.empty_display_size = 5.0
ob_empty.lineart.crease_threshold = 0.0
ob_cube_009.location = (-4.61, 2.641, 0.05933)
ob_cube_009.rotation_euler = (0.0, 0.0, -0.1833)
ob_cube_009.scale = (0.06444, 0.06444, 0.06444)
ob_cube_009.lineart.crease_threshold = 0.0
ob_cube_010.location = (-4.578, 2.264, 0.05588)
ob_cube_010.rotation_euler = (0.0, 0.0, -1.784)
ob_cube_010.scale = (0.06444, 0.06444, 0.06444)
ob_cube_010.lineart.crease_threshold = 0.0
ob_cube_011.location = (-4.638, 2.331, 0.6158)
ob_cube_011.scale = (0.0883, 0.0883, 0.0883)
ob_cube_011.lineart.crease_threshold = 0.0
ob_cube_012.location = (-4.613, 2.707, 1.009)
ob_cube_012.scale = (0.05399, 0.06627, 0.06627)
ob_cube_012.lineart.crease_threshold = 0.0
ob_cube_013.location = (-4.489, 2.346, 1.024)
ob_cube_013.scale = (0.03782, 0.07058, 0.07058)
ob_cube_013.lineart.crease_threshold = 0.0
ob_cube_014.location = (-4.512, 2.943, 1.098)
ob_cube_014.scale = (0.04975, 0.04975, 0.04975)
ob_cube_014.lineart.crease_threshold = 0.0
ob_cube_015.location = (-4.622, 2.573, 1.149)
ob_cube_015.scale = (0.08069, 0.09603, 0.1161)
ob_cube_015.lineart.crease_threshold = 0.0
ob_cube_016.location = (-4.512, 2.536, 0.648)
ob_cube_016.rotation_euler = (0.0, -0.1452, 0.0)
ob_cube_016.scale = (0.03229, 0.05627, 0.03229)
ob_cube_016.lineart.crease_threshold = 0.0
ob_cube_017.location = (-4.507, 2.354, 0.6432)
ob_cube_017.rotation_euler = (0.0, -0.1452, 0.0)
ob_cube_017.scale = (0.03229, 0.05627, 0.03229)
ob_cube_017.lineart.crease_threshold = 0.0
ob_cube_018.location = (-4.519, 2.371, 0.7441)
ob_cube_018.rotation_euler = (0.0, -0.1452, 0.0)
ob_cube_018.scale = (0.03229, 0.05627, 0.03229)
ob_cube_018.lineart.crease_threshold = 0.0
ob_cube_019.location = (-4.521, 2.533, 0.7448)
ob_cube_019.rotation_euler = (0.0, -0.1452, 0.0)
ob_cube_019.scale = (0.03229, 0.05627, 0.03229)
ob_cube_019.lineart.crease_threshold = 0.0
ob_cube_020.location = (-4.648, 2.203, 0.6168)
ob_cube_020.scale = (0.07139, 0.1244, 0.07139)
ob_cube_020.lineart.crease_threshold = 0.0
ob_cube_021.location = (-4.494, 2.571, 0.9989)
ob_cube_021.scale = (0.03603, 0.03603, 0.03603)
ob_cube_021.lineart.crease_threshold = 0.0
ob_cube_022.location = (-4.514, 2.942, 0.9989)
ob_cube_022.scale = (0.03603, 0.03603, 0.03603)
ob_cube_022.lineart.crease_threshold = 0.0

# ---- collection membership
col_collection.objects.link(ob_light)
col_collection.objects.link(ob_camera)
col_collection.objects.link(ob_cube_001)
col_collection.objects.link(ob_cube_002)
col_collection.objects.link(ob_cube_003)
col_collection.objects.link(ob_cube_004)
col_collection.objects.link(ob_cube_005)
col_collection.objects.link(ob_cube_006)
col_collection.objects.link(ob_cube_007)
col_collection.objects.link(ob_cube)
col_collection.objects.link(ob_cube_008)
col_collection.objects.link(ob_empty)
col_collection.objects.link(ob_cube_009)
col_collection.objects.link(ob_cube_010)
col_collection.objects.link(ob_cube_011)
col_collection.objects.link(ob_cube_012)
col_collection.objects.link(ob_cube_013)
col_collection.objects.link(ob_cube_014)
col_collection.objects.link(ob_cube_015)
col_collection.objects.link(ob_cube_016)
col_collection.objects.link(ob_cube_017)
col_collection.objects.link(ob_cube_018)
col_collection.objects.link(ob_cube_019)
col_collection.objects.link(ob_cube_020)
col_collection.objects.link(ob_cube_021)
col_collection.objects.link(ob_cube_022)

# ---- scene / render settings (as saved in the file)
scene.camera = ob_camera
scene.frame_start = 1; scene.frame_end = 250; scene.frame_set(1)
scene.render.engine = 'BLENDER_EEVEE_NEXT'
scene.cycles.use_denoising = False
scene.cycles.samples = 128
scene.cycles.sampling_pattern = 'TABULATED_SOBOL'
scene.cycles.use_adaptive_sampling = False
scene.cycles.use_light_tree = False
scene.view_settings.view_transform = 'Filmic'
bpy.context.view_layer.update()
